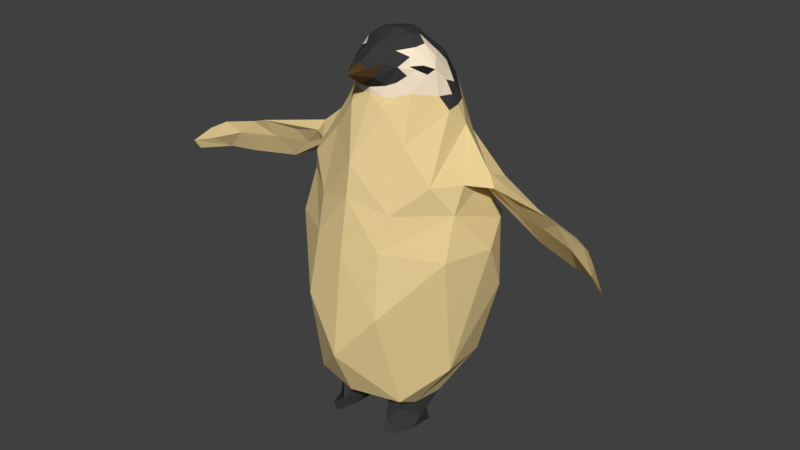 # Source: penguin_baby.blend  (saved by Blender 2.78.0; exported with 4.5.12 LTS)
import bpy
from mathutils import Matrix  # noqa: F401  (used for matrix-valued properties, if any)

bpy.ops.wm.read_factory_settings(use_empty=True)
scene = bpy.context.scene
scene.name = 'Scene'

# ---- collections
col_collection_1 = bpy.data.collections.new('Collection 1'); scene.collection.children.link(col_collection_1)
col_collection_5 = bpy.data.collections.new('Collection 5'); scene.collection.children.link(col_collection_5)

# ---- materials (node trees are filled in below, after node groups)
mat_white_dark = bpy.data.materials.new('White_dark')
mat_white_dark.alpha_threshold = 0.0
mat_white_dark.use_transparent_shadow = False
mat_white_dark.diffuse_color = (0.8, 0.6187, 0.297, 1.0)
mat_white_dark.roughness = 0.5
mat_brown_dark = bpy.data.materials.new('Brown_Dark')
mat_brown_dark.alpha_threshold = 0.0
mat_brown_dark.use_transparent_shadow = False
mat_brown_dark.diffuse_color = (0.08714, 0.04777, 0.02074, 1.0)
mat_brown_dark.roughness = 0.5
mat_gray = bpy.data.materials.new('Gray')
mat_gray.alpha_threshold = 0.0
mat_gray.use_transparent_shadow = False
mat_gray.diffuse_color = (0.04445, 0.04445, 0.04445, 1.0)
mat_gray.roughness = 0.5
mat_white_light = bpy.data.materials.new('White_Light')
mat_white_light.alpha_threshold = 0.0
mat_white_light.use_transparent_shadow = False
mat_white_light.diffuse_color = (1.0, 0.843, 0.6359, 1.0)
mat_white_light.roughness = 0.5
mat_black = bpy.data.materials.new('Black')
mat_black.alpha_threshold = 0.0
mat_black.use_transparent_shadow = False
mat_black.diffuse_color = (0.01739, 0.01739, 0.01739, 1.0)
mat_black.roughness = 0.5

# ---- material node trees

# ---- world
world_world = bpy.data.worlds.new('World'); scene.world = world_world
world_world.color = (0.05088, 0.05088, 0.05088)
world_world.use_sun_shadow = False
world_world.sun_shadow_jitter_overblur = 0.0
world_world.cycles.sampling_method = 'MANUAL'

# ---- meshes
me_penguin = bpy.data.meshes.new('Penguin')
me_penguin.from_pydata([(-0.6303, 0.5128, 3.455), (-2.168, 0.3339, 0.1936), (-1.274, 0.585, -5.27), (-1.9, -1.36, 0.5325), (-1.112, -0.2318, 3.323), (-1.366, -0.2368, -5.309), (-2.209, 0.0637, 0.8773), (-1.751, 0.7283, 0.8923), (-0.4922, -1.357, 3.384), (-1.678, -2.331, -0.8171), (-2.666, -0.4644, -0.8137), (-1.31, -1.473, 1.526), (-1.594, -0.7939, 1.962), (-1.019, 0.7584, 1.713), (-2.238, 0.7318, -0.8747), (-0.4906, 0.8219, 2.48), (-0.8813, -1.547, 2.411), (-1.425, -0.3662, 2.373), (-0.6201, -1.658, 2.755), (-1.205, -0.2619, 2.692), (-0.8162, 0.2961, 2.815), (-2.502, -1.12, -2.121), (-2.207, 0.4249, -3.988), (-1.021, 1.294, 0.1683), (-1.296, 1.24, -4.912), (-0.9237, 1.604, -0.6857), (-0.5612, 0.8056, -5.389), (-1.051, 1.862, -2.357), (-0.2705, 0.9386, 3.251), (-0.2432, 1.08, 3.507), (-0.3195, 0.6693, 2.739), (-0.4536, -0.2095, 4.019), (-0.3194, -0.6726, 3.997), (-0.7, -0.03197, 3.799), (-0.4331, 0.3475, 3.758), (-2.406, -1.187, -0.3447), (-0.8997, -0.9074, 3.321), (-0.8362, -0.6957, 3.56), (-2.22, -0.608, 0.7196), (-1.301, -1.007, 2.453), (-1.194, -0.8302, 2.889), (-0.7526, 0.3314, 3.232), (-0.3749, 0.6397, 2.995), (-1.072, -0.8574, 3.086), (-0.5963, -0.4476, -5.449), (-0.2638, -0.02514, -5.475), (-1.339, 0.4873, -5.764), (-0.726, 1.115, -5.804), (-0.7405, -0.2825, -5.624), (-0.3939, -0.1485, -5.641), (-1.31, 0.06661, -6.056), (-0.8241, -0.3301, -5.803), (-0.4442, -0.09067, -5.84), (-1.232, 0.6741, -6.066), (-0.7621, 1.327, -6.074), (-0.5795, 0.1191, -6.111), (-0.5973, 0.5318, 2.754), (-0.9025, 0.8733, -5.31), (-0.4149, 0.7714, 3.534), (-0.5907, 0.5178, 3.082), (-0.9625, 0.7753, -5.53), (-1.061, 1.151, -6.039), (-0.6219, 0.7693, -6.093), (-0.4444, 0.5361, -5.843), (-0.973, -2.242, -2.881), (-2.669, -0.8904, 0.9343), (-2.564, -0.438, 1.11), (-2.749, -0.355, 0.8093), (-3.31, -0.5404, 0.2736), (-3.54, -0.8493, 0.4278), (-3.897, -0.6365, -0.3004), (-4.356, 0.007243, 0.7774), (-3.492, -0.3227, 0.6434), (-4.192, -0.2383, 0.2953), (-5.154, 0.1388, 0.2583), (-5.009, -0.3079, 0.3203), (-5.004, -0.21, -0.3274), (-4.712, 0.03605, 0.6636), (-5.445, -0.05724, 0.2665), (-5.523, 0.2828, 0.5179), (-5.893, 0.4733, 0.01113), (-5.646, 0.0496, -0.2888), (-5.922, 0.4982, 0.2987), (-6.315, 0.7835, -0.07041), (-6.279, 0.6162, -0.3362), (-1.281, -0.6451, 2.655), (-1.412, -0.7009, 2.412), (-0.9897, -1.226, 2.831), (-0.8782, 0.1483, 3.344), (-0.9483, 0.002854, 3.434), (-1.044, -0.02998, 3.227), (-0.7098, 0.1766, 3.625), (-1.087, -0.0875, 3.076), (-0.9308, -0.06118, 3.5), (-0.7439, 0.2649, 3.431), (-0.9572, -0.4266, 3.554), (-0.5401, -0.3694, 3.998), (-0.7494, -0.2891, 3.833), (-1.193, -0.5226, 3.023), (-2.053, -0.9056, -4.053), (0.0, 1.616, 0.483), (0.0, -0.2149, 4.099), (0.6303, 0.5128, 3.455), (2.168, 0.3339, 0.1936), (1.274, 0.585, -5.27), (0.0, -2.059, 0.8405), (1.9, -1.36, 0.5325), (1.112, -0.2318, 3.323), (1.366, -0.2368, -5.309), (2.209, 0.0637, 0.8773), (1.751, 0.7283, 0.8923), (0.0, -1.087, 3.792), (0.4922, -1.357, 3.384), (0.0, 1.87, -0.9873), (0.0, -2.827, -0.8049), (0.0, -1.638, 3.313), (0.0, -2.535, 0.03245), (0.0, -1.948, -5.162), (1.678, -2.331, -0.8171), (2.666, -0.4644, -0.8137), (0.0, 1.488, 1.261), (0.0, -1.939, 1.518), (1.31, -1.473, 1.526), (1.594, -0.7939, 1.962), (1.019, 0.7584, 1.713), (2.238, 0.7318, -0.8747), (0.0, 1.605, -4.893), (0.4906, 0.8219, 2.48), (0.0, -1.923, 2.496), (0.8813, -1.547, 2.411), (1.425, -0.3662, 2.373), (0.0, -2.102, -4.277), (0.0, 0.7332, 2.753), (0.0, -1.83, 2.86), (0.6201, -1.658, 2.755), (1.205, -0.2619, 2.692), (0.8162, 0.2961, 2.815), (2.502, -1.12, -2.121), (2.207, 0.4249, -3.988), (0.0, 1.387, 3.503), (0.0, 1.482, 3.389), (0.0, 2.188, -3.606), (0.0, 0.8651, -5.282), (0.0, -0.4898, -5.471), (1.021, 1.294, 0.1683), (1.296, 1.24, -4.912), (0.9237, 1.604, -0.6857), (0.5612, 0.8056, -5.389), (1.051, 1.862, -2.357), (0.2705, 0.9386, 3.251), (0.2432, 1.08, 3.507), (0.3195, 0.6693, 2.739), (0.0, 1.052, 3.581), (0.0, 1.073, 3.08), (0.4536, -0.2095, 4.019), (0.3194, -0.6726, 3.997), (0.0, 0.5312, 3.845), (0.0, -0.7934, 4.016), (0.7, -0.03197, 3.799), (0.4331, 0.3475, 3.758), (0.0, -1.911, 2.065), (2.406, -1.187, -0.3447), (0.8997, -0.9074, 3.321), (0.8362, -0.6957, 3.56), (2.22, -0.608, 0.7196), (1.301, -1.007, 2.453), (1.194, -0.8302, 2.889), (0.0, 1.33, 3.328), (0.0, 0.7579, 2.919), (0.7526, 0.3314, 3.232), (0.3749, 0.6397, 2.995), (1.072, -0.8574, 3.086), (0.5963, -0.4476, -5.449), (0.2638, -0.02514, -5.475), (1.339, 0.4873, -5.764), (0.726, 1.115, -5.804), (0.7405, -0.2825, -5.624), (0.3939, -0.1485, -5.641), (1.31, 0.06661, -6.056), (0.8241, -0.3301, -5.803), (0.4442, -0.09067, -5.84), (1.232, 0.6741, -6.066), (0.7621, 1.327, -6.074), (0.5795, 0.1191, -6.111), (0.5973, 0.5318, 2.754), (0.9025, 0.8733, -5.31), (0.4149, 0.7714, 3.534), (0.5907, 0.5178, 3.082), (0.9625, 0.7753, -5.53), (1.061, 1.151, -6.039), (0.6219, 0.7693, -6.093), (0.4444, 0.5361, -5.843), (0.0, -2.461, -2.569), (0.973, -2.242, -2.881), (2.669, -0.8904, 0.9343), (2.564, -0.438, 1.11), (2.749, -0.355, 0.8093), (3.31, -0.5404, 0.2736), (3.54, -0.8493, 0.4278), (3.897, -0.6365, -0.3004), (4.356, 0.007243, 0.7774), (3.492, -0.3227, 0.6434), (4.192, -0.2383, 0.2953), (5.154, 0.1388, 0.2583), (5.009, -0.3079, 0.3203), (5.004, -0.21, -0.3274), (4.712, 0.03605, 0.6636), (5.445, -0.05724, 0.2665), (5.523, 0.2828, 0.5179), (5.893, 0.4733, 0.01113), (5.646, 0.0496, -0.2888), (5.922, 0.4982, 0.2987), (6.315, 0.7835, -0.07041), (6.279, 0.6162, -0.3362), (1.281, -0.6451, 2.655), (1.412, -0.7009, 2.412), (0.9897, -1.226, 2.831), (0.8782, 0.1483, 3.344), (0.9483, 0.002854, 3.434), (1.044, -0.02998, 3.227), (0.7098, 0.1766, 3.625), (1.087, -0.0875, 3.076), (0.944, -0.2439, 3.527), (0.7439, 0.2649, 3.431), (0.5401, -0.3694, 3.998), (0.7494, -0.2891, 3.833), (1.193, -0.5226, 3.023), (2.053, -0.9056, -4.053)], [], [(45, 142, 143), (41, 88, 0), (143, 44, 45), (89, 91, 94), (1, 38, 6), (9, 35, 64), (20, 41, 59), (8, 36, 43), (35, 3, 38), (1, 6, 7), (16, 39, 11), (105, 11, 3), (13, 19, 20), (80, 81, 83), (31, 156, 33), (15, 30, 132), (13, 15, 120), (140, 29, 139), (25, 100, 113), (168, 28, 153), (24, 141, 126), (140, 153, 28), (32, 31, 96), (33, 156, 34), (78, 81, 76), (88, 89, 94), (21, 35, 10), (2, 24, 57), (142, 24, 126), (74, 79, 77), (17, 85, 19), (38, 67, 6), (12, 86, 17), (93, 97, 33), (40, 87, 43), (10, 35, 1), (131, 64, 21), (30, 168, 132), (133, 8, 18), (87, 8, 43), (92, 90, 20), (20, 59, 56), (5, 48, 44), (44, 49, 45), (48, 52, 49), (63, 47, 26), (47, 53, 46), (55, 63, 52), (52, 63, 49), (47, 46, 60), (37, 43, 36), (50, 52, 51), (47, 57, 26), (76, 70, 69), (57, 24, 26), (141, 27, 113), (84, 81, 82), (42, 0, 28), (99, 22, 2), (71, 65, 66), (62, 47, 63), (64, 131, 192), (6, 66, 12), (192, 114, 64), (66, 11, 12), (67, 71, 66), (11, 65, 3), (114, 9, 64), (70, 68, 38), (46, 51, 48), (28, 29, 140), (37, 97, 95), (56, 42, 30), (79, 75, 77), (36, 111, 37), (80, 82, 79), (56, 15, 13), (73, 77, 71), (91, 33, 34), (111, 32, 37), (2, 46, 5), (82, 83, 84), (82, 78, 79), (10, 14, 22), (84, 83, 81), (39, 85, 86), (4, 93, 89), (92, 4, 90), (40, 85, 39), (19, 92, 20), (88, 94, 0), (20, 90, 41), (0, 58, 28), (139, 29, 152), (45, 26, 142), (41, 90, 88), (65, 70, 3), (19, 4, 92), (9, 114, 116), (8, 115, 111), (101, 31, 32), (105, 9, 116), (38, 68, 67), (105, 121, 11), (13, 17, 19), (16, 18, 87), (128, 16, 160), (128, 133, 18), (7, 12, 17), (25, 23, 100), (168, 42, 28), (24, 27, 141), (152, 29, 58), (157, 101, 32), (157, 32, 111), (64, 35, 21), (4, 19, 98), (142, 26, 24), (17, 86, 85), (35, 9, 105), (12, 39, 86), (98, 43, 4), (19, 85, 98), (30, 42, 168), (133, 115, 8), (87, 18, 8), (60, 2, 57), (5, 46, 48), (44, 48, 49), (48, 51, 52), (26, 45, 63), (49, 63, 45), (47, 61, 53), (55, 62, 63), (55, 53, 62), (50, 55, 52), (46, 53, 50), (47, 54, 61), (47, 60, 57), (4, 89, 90), (120, 23, 13), (42, 59, 0), (62, 54, 47), (6, 67, 66), (3, 35, 105), (66, 65, 11), (73, 71, 72), (67, 72, 71), (69, 70, 65), (68, 72, 67), (77, 75, 69), (95, 97, 4), (34, 156, 58), (94, 91, 0), (40, 43, 98), (14, 1, 25), (80, 74, 81), (76, 81, 74), (1, 35, 38), (12, 11, 39), (16, 87, 39), (25, 1, 23), (7, 13, 23), (23, 1, 7), (74, 73, 76), (22, 21, 10), (33, 97, 31), (96, 31, 97), (44, 117, 99), (76, 75, 78), (88, 90, 89), (59, 41, 0), (74, 80, 79), (93, 4, 97), (40, 39, 87), (72, 68, 73), (70, 76, 73), (73, 68, 70), (37, 95, 43), (76, 69, 75), (15, 56, 30), (27, 24, 22), (143, 117, 44), (34, 58, 0), (0, 91, 34), (93, 91, 89), (46, 50, 51), (28, 58, 29), (44, 99, 5), (2, 5, 99), (37, 96, 97), (69, 65, 71), (56, 59, 42), (36, 8, 111), (20, 56, 13), (83, 82, 80), (73, 74, 77), (91, 93, 33), (96, 37, 32), (40, 98, 85), (24, 2, 22), (27, 22, 14), (10, 1, 14), (3, 70, 38), (78, 82, 81), (101, 156, 31), (7, 17, 13), (121, 160, 16), (128, 18, 16), (16, 11, 121), (7, 6, 12), (78, 75, 79), (60, 46, 2), (54, 62, 61), (55, 50, 53), (53, 61, 62), (120, 100, 23), (43, 95, 4), (71, 77, 69), (152, 58, 156), (15, 132, 120), (14, 25, 27), (113, 27, 25), (131, 21, 99), (117, 131, 99), (21, 22, 99), (173, 143, 142), (169, 102, 217), (143, 173, 172), (218, 223, 220), (103, 109, 164), (118, 193, 161), (136, 187, 169), (112, 171, 162), (161, 164, 106), (103, 110, 109), (129, 122, 165), (105, 106, 122), (124, 136, 135), (209, 212, 210), (154, 158, 156), (127, 132, 151), (124, 120, 127), (140, 139, 150), (146, 113, 100), (168, 153, 149), (145, 126, 141), (140, 149, 153), (155, 224, 154), (158, 159, 156), (207, 205, 210), (217, 223, 218), (137, 119, 161), (104, 185, 145), (142, 126, 145), (203, 206, 208), (130, 135, 214), (164, 109, 196), (123, 130, 215), (222, 158, 225), (166, 171, 216), (119, 103, 161), (131, 137, 193), (151, 132, 168), (133, 134, 112), (216, 171, 112), (221, 136, 219), (136, 184, 187), (108, 172, 176), (172, 173, 177), (176, 177, 180), (191, 147, 175), (175, 174, 181), (183, 180, 191), (180, 177, 191), (175, 188, 174), (163, 162, 171), (178, 179, 180), (175, 147, 185), (205, 198, 199), (185, 147, 145), (141, 113, 148), (213, 211, 210), (170, 149, 102), (227, 145, 138), (200, 195, 194), (190, 191, 175), (193, 192, 131), (109, 123, 195), (192, 193, 114), (195, 123, 122), (196, 195, 200), (122, 106, 194), (114, 193, 118), (199, 164, 197), (174, 176, 179), (149, 140, 150), (163, 222, 225), (184, 151, 170), (208, 206, 204), (162, 163, 111), (209, 208, 211), (184, 124, 127), (202, 200, 206), (220, 159, 158), (111, 163, 155), (104, 108, 174), (211, 213, 212), (211, 208, 207), (119, 138, 125), (213, 210, 212), (165, 215, 214), (107, 218, 222), (221, 219, 107), (166, 165, 214), (135, 136, 221), (217, 102, 223), (136, 169, 219), (102, 149, 186), (139, 152, 150), (173, 142, 147), (169, 217, 219), (194, 106, 199), (135, 221, 107), (118, 116, 114), (112, 111, 115), (101, 155, 154), (105, 116, 118), (164, 196, 197), (105, 122, 121), (124, 135, 130), (129, 216, 134), (128, 160, 129), (128, 134, 133), (110, 130, 123), (146, 100, 144), (168, 149, 170), (145, 141, 148), (152, 186, 150), (140, 153, 167), (157, 155, 101), (157, 111, 155), (193, 137, 161), (107, 226, 135), (142, 145, 147), (130, 214, 215), (161, 105, 118), (123, 215, 165), (226, 107, 171), (135, 226, 214), (151, 168, 170), (133, 112, 115), (216, 112, 134), (188, 185, 104), (108, 176, 174), (172, 177, 176), (176, 180, 179), (147, 191, 173), (177, 173, 191), (175, 181, 189), (183, 191, 190), (183, 190, 181), (178, 180, 183), (174, 178, 181), (175, 189, 182), (175, 185, 188), (107, 219, 218), (120, 124, 144), (170, 102, 187), (190, 175, 182), (109, 195, 196), (106, 105, 161), (195, 122, 194), (202, 201, 200), (196, 200, 201), (198, 194, 199), (197, 196, 201), (206, 198, 204), (159, 186, 156), (223, 102, 220), (166, 226, 171), (125, 146, 103), (209, 210, 203), (205, 203, 210), (103, 164, 161), (123, 165, 122), (129, 165, 216), (146, 144, 103), (110, 144, 124), (144, 110, 103), (203, 205, 202), (138, 119, 137), (158, 154, 225), (224, 225, 154), (172, 227, 117), (205, 207, 204), (217, 218, 219), (187, 102, 169), (203, 208, 209), (166, 216, 165), (201, 202, 197), (199, 202, 205), (202, 199, 197), (163, 171, 222), (205, 204, 198), (127, 151, 184), (148, 138, 145), (143, 172, 117), (159, 102, 186), (102, 159, 220), (222, 218, 220), (174, 179, 178), (149, 150, 186), (172, 108, 227), (104, 227, 108), (163, 225, 224), (198, 200, 194), (184, 170, 187), (162, 111, 112), (136, 124, 184), (212, 209, 211), (202, 206, 203), (220, 158, 222), (224, 155, 163), (166, 214, 226), (104, 145, 227), (148, 125, 138), (119, 125, 103), (106, 164, 199), (207, 210, 211), (101, 154, 156), (110, 124, 130), (121, 129, 160), (128, 129, 134), (129, 121, 122), (110, 123, 109), (207, 208, 204), (188, 104, 174), (182, 189, 190), (183, 181, 178), (181, 190, 189), (120, 144, 100), (171, 107, 222), (200, 198, 206), (152, 156, 186), (127, 120, 132), (125, 148, 146), (113, 146, 148), (131, 227, 137), (117, 227, 131), (137, 227, 138)])
me_penguin.polygons.foreach_set('material_index', [0, 3, 0, 3, 0, 0, 3, 2, 0, 0, 0, 0, 0, 0, 2, 0, 0, 1, 0, 2, 0, 1, 2, 2, 0, 4, 0, 0, 0, 0, 2, 0, 0, 3, 2, 0, 0, 3, 2, 2, 3, 3, 2, 2, 2, 2, 2, 2, 2, 2, 3, 2, 2, 0, 0, 0, 0, 2, 0, 0, 2, 0, 0, 0, 0, 0, 0, 0, 0, 2, 1, 3, 3, 0, 2, 0, 0, 0, 3, 2, 2, 0, 0, 0, 0, 2, 3, 3, 2, 3, 3, 3, 2, 1, 0, 3, 0, 3, 0, 2, 2, 0, 0, 0, 0, 0, 0, 0, 0, 0, 2, 0, 2, 2, 2, 0, 3, 0, 2, 0, 0, 3, 3, 3, 2, 2, 2, 2, 2, 2, 2, 2, 2, 2, 2, 2, 2, 2, 2, 4, 0, 2, 2, 0, 0, 0, 0, 0, 0, 0, 0, 3, 2, 3, 3, 0, 0, 0, 0, 0, 0, 0, 0, 0, 0, 0, 2, 2, 0, 0, 4, 2, 0, 3, 2, 0, 0, 0, 3, 0, 0, 0, 0, 2, 2, 3, 2, 1, 0, 0, 3, 0, 3, 2, 0, 0, 0, 3, 2, 2, 0, 0, 0, 0, 0, 2, 0, 0, 0, 0, 0, 0, 2, 2, 2, 2, 0, 3, 0, 2, 0, 0, 0, 0, 0, 0, 0, 3, 0, 3, 0, 0, 3, 2, 0, 0, 0, 0, 0, 0, 2, 0, 0, 1, 0, 2, 0, 1, 2, 2, 0, 4, 0, 0, 0, 0, 2, 0, 0, 3, 2, 0, 0, 3, 2, 2, 3, 3, 2, 2, 2, 2, 2, 2, 2, 2, 3, 2, 2, 0, 0, 0, 0, 2, 0, 0, 2, 0, 0, 0, 0, 0, 0, 0, 0, 2, 1, 3, 3, 0, 2, 0, 0, 0, 3, 2, 2, 0, 0, 0, 0, 2, 3, 3, 2, 3, 3, 3, 2, 1, 0, 3, 0, 3, 0, 2, 2, 0, 0, 0, 0, 0, 0, 0, 0, 0, 2, 0, 2, 1, 2, 2, 0, 3, 0, 2, 0, 0, 3, 3, 3, 2, 2, 2, 2, 2, 2, 2, 2, 2, 2, 2, 2, 2, 2, 2, 4, 0, 2, 2, 0, 0, 0, 0, 0, 0, 0, 0, 2, 3, 3, 0, 0, 0, 0, 0, 0, 0, 0, 0, 0, 0, 2, 2, 0, 0, 4, 2, 0, 2, 0, 0, 0, 3, 0, 0, 0, 0, 2, 2, 3, 2, 1, 0, 0, 3, 0, 3, 2, 0, 0, 0, 3, 2, 2, 0, 0, 0, 0, 0, 2, 0, 0, 0, 0, 0, 0, 2, 2, 2, 2, 0, 3, 0, 2, 0, 0, 0, 0, 0, 0])
_uv = me_penguin.uv_layers.new(name='UVMap')
_uv.uv.foreach_set('vector', [0.801, -0.9029, 1.014, -0.877, 0.8315, -0.8942, 0.6857, 0.8283, 0.6994, 0.853, 0.6714, 0.8705, 0.8315, -0.8942, 0.7911, -0.8924, 0.801, -0.9029, 0.709, 0.8731, 0.6915, 0.9092, 0.6883, 0.8691, 0.715, 0.2171, 0.7406, 0.3361, 0.7215, 0.3575, 0.7864, 0.05703, 0.7549, 0.1317, 0.8022, -0.354, 0.6913, 0.7454, 0.6857, 0.8283, 0.6702, 0.7962, 0.7958, 0.8849, 0.7635, 0.8643, 0.7574, 0.8161, 0.7549, 0.1317, 0.7636, 0.3111, 0.7406, 0.3361, 0.715, 0.2171, 0.7215, 0.3575, 0.6982, 0.352, 0.7873, 0.6923, 0.7601, 0.6911, 0.7756, 0.5131, 0.8248, 0.3894, 0.7756, 0.5131, 0.7636, 0.3111, 0.6804, 0.5178, 0.7282, 0.7279, 0.6913, 0.7454, 0.7201, 0.1664, 0.7249, 0.1137, 0.7174, 0.144, 0.7139, 0.9946, 0.6299, 0.9502, 0.7047, 0.9472, 0.656, 0.6717, 0.6502, 0.7263, 0.628, 0.7291, 0.6804, 0.5178, 0.656, 0.6717, 0.6258, 0.4199, 0.627, 0.8448, 0.639, 0.8736, 0.6272, 0.869, 0.6589, 0.02652, 0.6253, 0.2627, 0.6244, -0.03468, 0.6281, 0.7618, 0.642, 0.8246, 0.6274, 0.7893, 0.6856, -0.8129, 0.623, -0.5623, 0.6208, -0.8104, 0.627, 0.8448, 0.6274, 0.7893, 0.642, 0.8246, 0.7739, 0.9976, 0.7139, 0.9946, 0.7323, 0.9926, 0.7047, 0.9472, 0.6299, 0.9502, 0.6675, 0.9341, 0.7256, 0.2268, 0.7249, 0.1137, 0.7281, 0.112, 0.6994, 0.853, 0.709, 0.8731, 0.6883, 0.8691, 0.7556, -0.2241, 0.7549, 0.1317, 0.7376, 0.02638, 0.7152, -0.8746, 0.6856, -0.8129, 0.6917, -0.8855, 0.6132, -0.877, 0.6856, -0.8129, 0.6208, -0.8104, 0.7232, 0.2232, 0.7215, 0.2716, 0.724, 0.3071, 0.7333, 0.6652, 0.7458, 0.7262, 0.7282, 0.7279, 0.7406, 0.3361, 0.7319, 0.3485, 0.7215, 0.3575, 0.7492, 0.5889, 0.747, 0.678, 0.7333, 0.6652, 0.7123, 0.8873, 0.7252, 0.9577, 0.7047, 0.9472, 0.7543, 0.7759, 0.7744, 0.7709, 0.7574, 0.8161, 0.7376, 0.02638, 0.7549, 0.1317, 0.715, 0.2171, 0.8271, -0.6317, 0.8022, -0.354, 0.7556, -0.2241, 0.6502, 0.7263, 0.6281, 0.7618, 0.628, 0.7291, 0.8233, 0.7891, 0.7958, 0.8849, 0.7977, 0.7634, 0.7744, 0.7709, 0.7958, 0.8849, 0.7574, 0.8161, 0.7171, 0.8024, 0.713, 0.8317, 0.6913, 0.7454, 0.6913, 0.7454, 0.6702, 0.7962, 0.6707, 0.7304, 0.7545, -0.8702, 0.7778, -0.9303, 0.7911, -0.8924, 0.7911, -0.8924, 0.7943, -0.9347, 0.801, -0.9029, 0.7778, -0.9303, 0.7881, -0.9755, 0.7943, -0.9347, 0.7081, -0.9855, 0.6729, -0.9873, 0.6805, -0.8992, 0.6729, -0.9873, 0.7131, -1.035, 0.7225, -0.972, 0.7645, -1.033, 0.7081, -0.9855, 0.7881, -0.9755, 0.7881, -0.9755, 0.7081, -0.9855, 0.7943, -0.9347, 0.6729, -0.9873, 0.7225, -0.972, 0.7004, -0.9283, 0.7535, 0.9091, 0.7574, 0.8161, 0.7635, 0.8643, 0.745, -1.024, 0.7881, -0.9755, 0.7767, -0.9657, 0.6729, -0.9873, 0.6917, -0.8855, 0.6805, -0.8992, 0.7281, 0.112, 0.7358, 0.1274, 0.7396, 0.2772, 0.6917, -0.8855, 0.6856, -0.8129, 0.6805, -0.8992, 0.623, -0.5623, 0.6596, -0.3114, 0.6244, -0.03468, 0.7192, 0.09363, 0.7249, 0.1137, 0.7196, 0.2233, 0.6541, 0.7777, 0.6714, 0.8705, 0.642, 0.8246, 0.76, -0.6116, 0.7215, -0.6192, 0.7152, -0.8746, 0.7242, 0.3314, 0.744, 0.3818, 0.7338, 0.4104, 0.6911, -1.039, 0.6729, -0.9873, 0.7081, -0.9855, 0.8022, -0.354, 0.8271, -0.6317, 0.8262, -0.2853, 0.7215, 0.3575, 0.7338, 0.4104, 0.7492, 0.5889, 0.8262, -0.2853, 0.8255, 0.07243, 0.8022, -0.354, 0.7338, 0.4104, 0.7756, 0.5131, 0.7492, 0.5889, 0.7319, 0.3485, 0.7242, 0.3314, 0.7338, 0.4104, 0.7756, 0.5131, 0.744, 0.3818, 0.7636, 0.3111, 0.8255, 0.07243, 0.7864, 0.05703, 0.8022, -0.354, 0.7358, 0.1274, 0.7351, 0.2425, 0.7406, 0.3361, 0.7225, -0.972, 0.7767, -0.9657, 0.7778, -0.9303, 0.642, 0.8246, 0.639, 0.8736, 0.627, 0.8448, 0.7535, 0.9091, 0.7252, 0.9577, 0.735, 0.9034, 0.6707, 0.7304, 0.6541, 0.7777, 0.6502, 0.7263, 0.7215, 0.2716, 0.7288, 0.2428, 0.724, 0.3071, 0.7635, 0.8643, 0.8203, 0.9639, 0.7535, 0.9091, 0.7201, 0.1664, 0.7196, 0.2233, 0.7215, 0.2716, 0.6707, 0.7304, 0.656, 0.6717, 0.6804, 0.5178, 0.7284, 0.2394, 0.724, 0.3071, 0.7242, 0.3314, 0.6915, 0.9092, 0.7047, 0.9472, 0.6675, 0.9341, 0.8203, 0.9639, 0.7739, 0.9976, 0.7535, 0.9091, 0.7152, -0.8746, 0.7225, -0.972, 0.7545, -0.8702, 0.7196, 0.2233, 0.7174, 0.144, 0.7192, 0.09363, 0.7196, 0.2233, 0.7256, 0.2268, 0.7215, 0.2716, 0.7376, 0.02638, 0.7067, -0.002386, 0.7215, -0.6192, 0.7192, 0.09363, 0.7174, 0.144, 0.7249, 0.1137, 0.7601, 0.6911, 0.7458, 0.7262, 0.747, 0.678, 0.7241, 0.8538, 0.7123, 0.8873, 0.709, 0.8731, 0.7171, 0.8024, 0.7241, 0.8538, 0.713, 0.8317, 0.7543, 0.7759, 0.7458, 0.7262, 0.7601, 0.6911, 0.7282, 0.7279, 0.7171, 0.8024, 0.6913, 0.7454, 0.6994, 0.853, 0.6883, 0.8691, 0.6714, 0.8705, 0.6913, 0.7454, 0.713, 0.8317, 0.6857, 0.8283, 0.6714, 0.8705, 0.6523, 0.8831, 0.642, 0.8246, 0.6272, 0.869, 0.639, 0.8736, 0.6278, 0.8897, 0.801, -0.9029, 0.6805, -0.8992, 0.6132, -0.877, 0.6857, 0.8283, 0.713, 0.8317, 0.6994, 0.853, 0.744, 0.3818, 0.7358, 0.1274, 0.7636, 0.3111, 0.7282, 0.7279, 0.7241, 0.8538, 0.7171, 0.8024, 0.7864, 0.05703, 0.8255, 0.07243, 0.8252, 0.2352, 0.7958, 0.8849, 0.8227, 0.8767, 0.8203, 0.9639, 0.6646, 1.012, 0.7139, 0.9946, 0.7739, 0.9976, 0.8248, 0.3894, 0.7864, 0.05703, 0.8252, 0.2352, 0.7406, 0.3361, 0.7351, 0.2425, 0.7319, 0.3485, 0.8248, 0.3894, 0.8243, 0.5227, 0.7756, 0.5131, 0.6804, 0.5178, 0.7333, 0.6652, 0.7282, 0.7279, 0.7873, 0.6923, 0.7977, 0.7634, 0.7744, 0.7709, 0.8237, 0.7177, 0.7873, 0.6923, 0.824, 0.6316, 0.8237, 0.7177, 0.8233, 0.7891, 0.7977, 0.7634, 0.6982, 0.352, 0.7492, 0.5889, 0.7333, 0.6652, 0.6589, 0.02652, 0.6674, 0.2013, 0.6253, 0.2627, 0.6281, 0.7618, 0.6541, 0.7777, 0.642, 0.8246, 0.6856, -0.8129, 0.6596, -0.3114, 0.623, -0.5623, 0.6278, 0.8897, 0.639, 0.8736, 0.6523, 0.8831, 0.8167, 1.004, 0.6646, 1.012, 0.7739, 0.9976, 0.8167, 1.004, 0.7739, 0.9976, 0.8203, 0.9639, 0.8022, -0.354, 0.7549, 0.1317, 0.7556, -0.2241, 0.7241, 0.8538, 0.7282, 0.7279, 0.74, 0.7981, 0.6132, -0.877, 0.6805, -0.8992, 0.6856, -0.8129, 0.7333, 0.6652, 0.747, 0.678, 0.7458, 0.7262, 0.7549, 0.1317, 0.7864, 0.05703, 0.8248, 0.3894, 0.7492, 0.5889, 0.7601, 0.6911, 0.747, 0.678, 0.74, 0.7981, 0.7574, 0.8161, 0.7241, 0.8538, 0.7282, 0.7279, 0.7458, 0.7262, 0.74, 0.7981, 0.6502, 0.7263, 0.6541, 0.7777, 0.6281, 0.7618, 0.8233, 0.7891, 0.8227, 0.8767, 0.7958, 0.8849, 0.7744, 0.7709, 0.7977, 0.7634, 0.7958, 0.8849, 0.7004, -0.9283, 0.7152, -0.8746, 0.6917, -0.8855, 0.7545, -0.8702, 0.7225, -0.972, 0.7778, -0.9303, 0.7911, -0.8924, 0.7778, -0.9303, 0.7943, -0.9347, 0.7778, -0.9303, 0.7767, -0.9657, 0.7881, -0.9755, 0.6805, -0.8992, 0.801, -0.9029, 0.7081, -0.9855, 0.7943, -0.9347, 0.7081, -0.9855, 0.801, -0.9029, 0.6729, -0.9873, 0.6853, -1.036, 0.7131, -1.035, 0.7645, -1.033, 0.6911, -1.039, 0.7081, -0.9855, 0.7645, -1.033, 0.7131, -1.035, 0.6911, -1.039, 0.745, -1.024, 0.7645, -1.033, 0.7881, -0.9755, 0.7225, -0.972, 0.7131, -1.035, 0.745, -1.024, 0.6729, -0.9873, 0.6666, -1.044, 0.6853, -1.036, 0.6729, -0.9873, 0.7004, -0.9283, 0.6917, -0.8855, 0.7241, 0.8538, 0.709, 0.8731, 0.713, 0.8317, 0.6258, 0.4199, 0.6674, 0.2013, 0.6804, 0.5178, 0.6541, 0.7777, 0.6702, 0.7962, 0.6714, 0.8705, 0.6911, -1.039, 0.6666, -1.044, 0.6729, -0.9873, 0.7215, 0.3575, 0.7319, 0.3485, 0.7338, 0.4104, 0.7636, 0.3111, 0.7549, 0.1317, 0.8248, 0.3894, 0.7338, 0.4104, 0.744, 0.3818, 0.7756, 0.5131, 0.7284, 0.2394, 0.7242, 0.3314, 0.7301, 0.3125, 0.7319, 0.3485, 0.7301, 0.3125, 0.7242, 0.3314, 0.7396, 0.2772, 0.7358, 0.1274, 0.744, 0.3818, 0.7351, 0.2425, 0.7301, 0.3125, 0.7319, 0.3485, 0.724, 0.3071, 0.7288, 0.2428, 0.7396, 0.2772, 0.735, 0.9034, 0.7252, 0.9577, 0.7241, 0.8538, 0.6675, 0.9341, 0.6299, 0.9502, 0.6523, 0.8831, 0.6883, 0.8691, 0.6915, 0.9092, 0.6714, 0.8705, 0.7543, 0.7759, 0.7574, 0.8161, 0.74, 0.7981, 0.7067, -0.002386, 0.715, 0.2171, 0.6589, 0.02652, 0.7201, 0.1664, 0.7232, 0.2232, 0.7249, 0.1137, 0.7281, 0.112, 0.7249, 0.1137, 0.7232, 0.2232, 0.715, 0.2171, 0.7549, 0.1317, 0.7406, 0.3361, 0.7492, 0.5889, 0.7756, 0.5131, 0.7601, 0.6911, 0.7873, 0.6923, 0.7744, 0.7709, 0.7601, 0.6911, 0.6589, 0.02652, 0.715, 0.2171, 0.6674, 0.2013, 0.6982, 0.352, 0.6804, 0.5178, 0.6674, 0.2013, 0.6674, 0.2013, 0.715, 0.2171, 0.6982, 0.352, 0.7232, 0.2232, 0.7284, 0.2394, 0.7281, 0.112, 0.7215, -0.6192, 0.7556, -0.2241, 0.7376, 0.02638, 0.7047, 0.9472, 0.7252, 0.9577, 0.7139, 0.9946, 0.7323, 0.9926, 0.7139, 0.9946, 0.7252, 0.9577, 0.7911, -0.8924, 0.8275, -0.8106, 0.76, -0.6116, 0.7281, 0.112, 0.7288, 0.2428, 0.7256, 0.2268, 0.6994, 0.853, 0.713, 0.8317, 0.709, 0.8731, 0.6702, 0.7962, 0.6857, 0.8283, 0.6714, 0.8705, 0.7232, 0.2232, 0.7201, 0.1664, 0.7215, 0.2716, 0.7123, 0.8873, 0.7241, 0.8538, 0.7252, 0.9577, 0.7543, 0.7759, 0.7601, 0.6911, 0.7744, 0.7709, 0.7301, 0.3125, 0.7351, 0.2425, 0.7284, 0.2394, 0.7358, 0.1274, 0.7281, 0.112, 0.7284, 0.2394, 0.7284, 0.2394, 0.7351, 0.2425, 0.7358, 0.1274, 0.7535, 0.9091, 0.735, 0.9034, 0.7574, 0.8161, 0.7281, 0.112, 0.7396, 0.2772, 0.7288, 0.2428, 0.656, 0.6717, 0.6707, 0.7304, 0.6502, 0.7263, 0.6596, -0.3114, 0.6856, -0.8129, 0.7215, -0.6192, 0.8315, -0.8942, 0.8275, -0.8106, 0.7911, -0.8924, 0.6675, 0.9341, 0.6523, 0.8831, 0.6714, 0.8705, 0.6714, 0.8705, 0.6915, 0.9092, 0.6675, 0.9341, 0.7123, 0.8873, 0.6915, 0.9092, 0.709, 0.8731, 0.7225, -0.972, 0.745, -1.024, 0.7767, -0.9657, 0.642, 0.8246, 0.6523, 0.8831, 0.639, 0.8736, 0.7911, -0.8924, 0.76, -0.6116, 0.7545, -0.8702, 0.7152, -0.8746, 0.7545, -0.8702, 0.76, -0.6116, 0.7535, 0.9091, 0.7323, 0.9926, 0.7252, 0.9577, 0.7396, 0.2772, 0.744, 0.3818, 0.7242, 0.3314, 0.6707, 0.7304, 0.6702, 0.7962, 0.6541, 0.7777, 0.7635, 0.8643, 0.7958, 0.8849, 0.8203, 0.9639, 0.6913, 0.7454, 0.6707, 0.7304, 0.6804, 0.5178, 0.7174, 0.144, 0.7196, 0.2233, 0.7201, 0.1664, 0.7284, 0.2394, 0.7232, 0.2232, 0.724, 0.3071, 0.6915, 0.9092, 0.7123, 0.8873, 0.7047, 0.9472, 0.7323, 0.9926, 0.7535, 0.9091, 0.7739, 0.9976, 0.7543, 0.7759, 0.74, 0.7981, 0.7458, 0.7262, 0.6856, -0.8129, 0.7152, -0.8746, 0.7215, -0.6192, 0.6596, -0.3114, 0.7215, -0.6192, 0.7067, -0.002386, 0.7376, 0.02638, 0.715, 0.2171, 0.7067, -0.002386, 0.7636, 0.3111, 0.7358, 0.1274, 0.7406, 0.3361, 0.7256, 0.2268, 0.7196, 0.2233, 0.7249, 0.1137, 0.6646, 1.012, 0.6299, 0.9502, 0.7139, 0.9946, 0.6982, 0.352, 0.7333, 0.6652, 0.6804, 0.5178, 0.8243, 0.5227, 0.824, 0.6316, 0.7873, 0.6923, 0.8237, 0.7177, 0.7977, 0.7634, 0.7873, 0.6923, 0.7873, 0.6923, 0.7756, 0.5131, 0.8243, 0.5227, 0.6982, 0.352, 0.7215, 0.3575, 0.7492, 0.5889, 0.7256, 0.2268, 0.7288, 0.2428, 0.7215, 0.2716, 0.7004, -0.9283, 0.7225, -0.972, 0.7152, -0.8746, 0.6666, -1.044, 0.6911, -1.039, 0.6853, -1.036, 0.7645, -1.033, 0.745, -1.024, 0.7131, -1.035, 0.7131, -1.035, 0.6853, -1.036, 0.6911, -1.039, 0.6258, 0.4199, 0.6253, 0.2627, 0.6674, 0.2013, 0.7574, 0.8161, 0.735, 0.9034, 0.7241, 0.8538, 0.7242, 0.3314, 0.724, 0.3071, 0.7396, 0.2772, 0.6278, 0.8897, 0.6523, 0.8831, 0.6299, 0.9502, 0.656, 0.6717, 0.628, 0.7291, 0.6258, 0.4199, 0.7067, -0.002386, 0.6589, 0.02652, 0.6596, -0.3114, 0.6244, -0.03468, 0.6596, -0.3114, 0.6589, 0.02652, 0.8271, -0.6317, 0.7556, -0.2241, 0.76, -0.6116, 0.8275, -0.8106, 0.8271, -0.6317, 0.76, -0.6116, 0.7556, -0.2241, 0.7215, -0.6192, 0.76, -0.6116, 0.8686, -0.9012, 0.8315, -0.8942, 1.014, -0.877, 0.5687, 0.8332, 0.5842, 0.8746, 0.5537, 0.8588, 0.8315, -0.8942, 0.8686, -0.9012, 0.8683, -0.8885, 0.5431, 0.8793, 0.5663, 0.8739, 0.5634, 0.9138, 0.5351, 0.2313, 0.5287, 0.372, 0.5093, 0.3507, 0.4641, 0.06802, 0.4499, -0.3477, 0.4953, 0.1475, 0.562, 0.7508, 0.5851, 0.8001, 0.5687, 0.8332, 0.4489, 0.8881, 0.49, 0.8232, 0.4829, 0.8702, 0.4953, 0.1475, 0.5093, 0.3507, 0.4861, 0.3236, 0.5351, 0.2313, 0.5522, 0.3635, 0.5287, 0.372, 0.4601, 0.698, 0.4732, 0.5217, 0.4882, 0.6996, 0.8248, 0.3894, 0.8866, 0.3236, 0.8736, 0.5217, 0.5714, 0.5245, 0.562, 0.7508, 0.5217, 0.7358, 0.53, 0.205, 0.5327, 0.1854, 0.5252, 0.1507, 0.54, 0.9976, 0.5491, 0.9518, 0.6299, 0.9502, 0.5982, 0.6749, 0.628, 0.7291, 0.6056, 0.7283, 0.5714, 0.5245, 0.6258, 0.4199, 0.5982, 0.6749, 0.627, 0.8448, 0.6272, 0.869, 0.6162, 0.8752, 0.5904, 0.03257, 0.6244, -0.03468, 0.6253, 0.2627, 0.6281, 0.7618, 0.6274, 0.7893, 0.6134, 0.8263, 0.5607, -0.8044, 0.6208, -0.8104, 0.623, -0.5623, 0.627, 0.8448, 0.6134, 0.8263, 0.6274, 0.7893, 0.4631, 0.9997, 0.5159, 0.9961, 0.54, 0.9976, 0.5491, 0.9518, 0.591, 0.937, 0.6299, 0.9502, 0.5245, 0.2625, 0.522, 0.1448, 0.5252, 0.1507, 0.5537, 0.8588, 0.5663, 0.8739, 0.5431, 0.8793, 0.4952, -0.2077, 0.5126, 0.04384, 0.4953, 0.1475, 0.5336, -0.8663, 0.5533, -0.8796, 0.5607, -0.8044, 0.6132, -0.877, 0.6208, -0.8104, 0.5607, -0.8044, 0.5269, 0.2569, 0.5261, 0.3379, 0.5286, 0.3078, 0.5164, 0.6746, 0.5217, 0.7358, 0.503, 0.7345, 0.5093, 0.3507, 0.5287, 0.372, 0.5181, 0.3665, 0.5, 0.5993, 0.5164, 0.6746, 0.5019, 0.6872, 0.5394, 0.8934, 0.5491, 0.9518, 0.5249, 0.9626, 0.4937, 0.7837, 0.49, 0.8232, 0.4727, 0.7774, 0.5126, 0.04384, 0.5351, 0.2313, 0.4953, 0.1475, 0.8271, -0.6317, 0.8957, -0.2077, 0.8503, -0.3477, 0.6056, 0.7283, 0.628, 0.7291, 0.6281, 0.7618, 0.8233, 0.7891, 0.8493, 0.7675, 0.8493, 0.8881, 0.4727, 0.7774, 0.49, 0.8232, 0.4489, 0.8881, 0.5337, 0.8096, 0.562, 0.7508, 0.5384, 0.8386, 0.562, 0.7508, 0.584, 0.7343, 0.5851, 0.8001, 0.4987, -0.8613, 0.4678, -0.8885, 0.4801, -0.9254, 0.4678, -0.8885, 0.4682, -0.9012, 0.4697, -0.9321, 0.4801, -0.9254, 0.4697, -0.9321, 0.4755, -0.9726, 0.5361, -0.9826, 0.56, -0.8955, 0.5688, -0.9825, 0.5688, -0.9825, 0.5273, -0.9632, 0.5352, -1.027, 0.4953, -1.029, 0.4755, -0.9726, 0.5361, -0.9826, 0.4755, -0.9726, 0.4697, -0.9321, 0.5361, -0.9826, 0.5688, -0.9825, 0.5458, -0.922, 0.5273, -0.9632, 0.493, 0.9146, 0.4829, 0.8702, 0.49, 0.8232, 0.5078, -1.015, 0.4806, -0.9603, 0.4755, -0.9726, 0.5688, -0.9825, 0.56, -0.8955, 0.5533, -0.8796, 0.522, 0.1448, 0.5105, 0.3003, 0.5143, 0.1529, 0.5533, -0.8796, 0.56, -0.8955, 0.5607, -0.8044, 0.623, -0.5623, 0.6244, -0.03468, 0.5883, -0.3046, 0.5309, 0.1347, 0.5305, 0.2621, 0.5252, 0.1507, 0.602, 0.7801, 0.6134, 0.8263, 0.5842, 0.8746, 0.4919, -0.5982, 0.5607, -0.8044, 0.5284, -0.6047, 0.5259, 0.3599, 0.5161, 0.4272, 0.5059, 0.3992, 0.5507, -1.035, 0.5361, -0.9826, 0.5688, -0.9825, 0.8503, -0.3477, 0.8262, -0.2853, 0.8271, -0.6317, 0.5287, 0.372, 0.5, 0.5993, 0.5161, 0.4272, 0.8262, -0.2853, 0.8503, -0.3477, 0.8255, 0.07243, 0.5161, 0.4272, 0.5, 0.5993, 0.4732, 0.5217, 0.5181, 0.3665, 0.5161, 0.4272, 0.5259, 0.3599, 0.4732, 0.5217, 0.4861, 0.3236, 0.5059, 0.3992, 0.8255, 0.07243, 0.8503, -0.3477, 0.8645, 0.06802, 0.5143, 0.1529, 0.5093, 0.3507, 0.515, 0.2642, 0.5273, -0.9632, 0.4801, -0.9254, 0.4806, -0.9603, 0.6134, 0.8263, 0.627, 0.8448, 0.6162, 0.8752, 0.493, 0.9146, 0.5138, 0.9097, 0.5249, 0.9626, 0.584, 0.7343, 0.6056, 0.7283, 0.602, 0.7801, 0.5286, 0.3078, 0.5261, 0.3379, 0.5213, 0.2756, 0.8833, 0.8702, 0.8934, 0.9146, 0.8203, 0.9639, 0.53, 0.205, 0.5286, 0.3078, 0.5305, 0.2621, 0.584, 0.7343, 0.5714, 0.5245, 0.5982, 0.6749, 0.5217, 0.2668, 0.5259, 0.3599, 0.5261, 0.3379, 0.5634, 0.9138, 0.591, 0.937, 0.5491, 0.9518, 0.8203, 0.9639, 0.8934, 0.9146, 0.8635, 0.9997, 0.5336, -0.8663, 0.4987, -0.8613, 0.5273, -0.9632, 0.5305, 0.2621, 0.5309, 0.1347, 0.5327, 0.1854, 0.5305, 0.2621, 0.5286, 0.3078, 0.5245, 0.2625, 0.5126, 0.04384, 0.5284, -0.6047, 0.5432, 0.01227, 0.5309, 0.1347, 0.5252, 0.1507, 0.5327, 0.1854, 0.4882, 0.6996, 0.5019, 0.6872, 0.503, 0.7345, 0.5261, 0.8611, 0.5431, 0.8793, 0.5394, 0.8934, 0.5337, 0.8096, 0.5384, 0.8386, 0.5261, 0.8611, 0.4937, 0.7837, 0.4882, 0.6996, 0.503, 0.7345, 0.5217, 0.7358, 0.562, 0.7508, 0.5337, 0.8096, 0.5537, 0.8588, 0.5842, 0.8746, 0.5663, 0.8739, 0.562, 0.7508, 0.5687, 0.8332, 0.5384, 0.8386, 0.5842, 0.8746, 0.6134, 0.8263, 0.6038, 0.8858, 0.6272, 0.869, 0.6278, 0.8897, 0.6162, 0.8752, 0.4682, -0.9012, 0.6132, -0.877, 0.56, -0.8955, 0.5687, 0.8332, 0.5537, 0.8588, 0.5384, 0.8386, 0.5059, 0.3992, 0.4861, 0.3236, 0.5143, 0.1529, 0.5217, 0.7358, 0.5337, 0.8096, 0.5261, 0.8611, 0.8645, 0.06802, 0.8252, 0.2352, 0.8255, 0.07243, 0.8493, 0.8881, 0.8203, 0.9639, 0.8227, 0.8767, 0.6646, 1.012, 0.8635, 0.9997, 0.54, 0.9976, 0.8248, 0.3894, 0.8252, 0.2352, 0.8645, 0.06802, 0.5093, 0.3507, 0.5181, 0.3665, 0.515, 0.2642, 0.8248, 0.3894, 0.8736, 0.5217, 0.8243, 0.5227, 0.5714, 0.5245, 0.5217, 0.7358, 0.5164, 0.6746, 0.4601, 0.698, 0.4727, 0.7774, 0.4489, 0.7675, 0.8237, 0.7177, 0.824, 0.6316, 0.8605, 0.698, 0.8237, 0.7177, 0.8493, 0.7675, 0.8233, 0.7891, 0.5522, 0.3635, 0.5164, 0.6746, 0.5, 0.5993, 0.5904, 0.03257, 0.6253, 0.2627, 0.5827, 0.208, 0.6281, 0.7618, 0.6134, 0.8263, 0.602, 0.7801, 0.5607, -0.8044, 0.623, -0.5623, 0.5883, -0.3046, 0.6278, 0.8897, 0.6038, 0.8858, 0.6162, 0.8752, 0.627, 0.8448, 0.6274, 0.7893, 0.6272, 0.8349, 0.8167, 1.004, 0.8635, 0.9997, 0.6646, 1.012, 0.8167, 1.004, 0.8203, 0.9639, 0.8635, 0.9997, 0.4499, -0.3477, 0.4952, -0.2077, 0.4953, 0.1475, 0.5261, 0.8611, 0.5089, 0.8059, 0.5217, 0.7358, 0.6132, -0.877, 0.5607, -0.8044, 0.56, -0.8955, 0.5164, 0.6746, 0.503, 0.7345, 0.5019, 0.6872, 0.8958, 0.1475, 0.8248, 0.3894, 0.8645, 0.06802, 0.5, 0.5993, 0.5019, 0.6872, 0.4882, 0.6996, 0.5089, 0.8059, 0.5261, 0.8611, 0.49, 0.8232, 0.5217, 0.7358, 0.5089, 0.8059, 0.503, 0.7345, 0.6056, 0.7283, 0.6281, 0.7618, 0.602, 0.7801, 0.8233, 0.7891, 0.8493, 0.8881, 0.8227, 0.8767, 0.4727, 0.7774, 0.4489, 0.8881, 0.4489, 0.7675, 0.5458, -0.922, 0.5533, -0.8796, 0.5336, -0.8663, 0.4987, -0.8613, 0.4801, -0.9254, 0.5273, -0.9632, 0.4678, -0.8885, 0.4697, -0.9321, 0.4801, -0.9254, 0.4801, -0.9254, 0.4755, -0.9726, 0.4806, -0.9603, 0.56, -0.8955, 0.5361, -0.9826, 0.4682, -0.9012, 0.4697, -0.9321, 0.4682, -0.9012, 0.5361, -0.9826, 0.5688, -0.9825, 0.5352, -1.027, 0.5593, -1.029, 0.4953, -1.029, 0.5361, -0.9826, 0.5507, -1.035, 0.4953, -1.029, 0.5507, -1.035, 0.5352, -1.027, 0.5078, -1.015, 0.4755, -0.9726, 0.4953, -1.029, 0.5273, -0.9632, 0.5078, -1.015, 0.5352, -1.027, 0.5688, -0.9825, 0.5593, -1.029, 0.5751, -1.039, 0.5688, -0.9825, 0.5533, -0.8796, 0.5458, -0.922, 0.5261, 0.8611, 0.5384, 0.8386, 0.5431, 0.8793, 0.6258, 0.4199, 0.5714, 0.5245, 0.5827, 0.208, 0.602, 0.7801, 0.5842, 0.8746, 0.5851, 0.8001, 0.5507, -1.035, 0.5688, -0.9825, 0.5751, -1.039, 0.5287, 0.372, 0.5161, 0.4272, 0.5181, 0.3665, 0.8866, 0.3236, 0.8248, 0.3894, 0.8958, 0.1475, 0.5161, 0.4272, 0.4732, 0.5217, 0.5059, 0.3992, 0.5217, 0.2668, 0.5199, 0.3353, 0.5259, 0.3599, 0.5181, 0.3665, 0.5259, 0.3599, 0.5199, 0.3353, 0.5105, 0.3003, 0.5059, 0.3992, 0.5143, 0.1529, 0.515, 0.2642, 0.5181, 0.3665, 0.5199, 0.3353, 0.5261, 0.3379, 0.5105, 0.3003, 0.5213, 0.2756, 0.591, 0.937, 0.6038, 0.8858, 0.6299, 0.9502, 0.5663, 0.8739, 0.5842, 0.8746, 0.5634, 0.9138, 0.4937, 0.7837, 0.5089, 0.8059, 0.49, 0.8232, 0.5432, 0.01227, 0.5904, 0.03257, 0.5351, 0.2313, 0.53, 0.205, 0.5252, 0.1507, 0.5269, 0.2569, 0.522, 0.1448, 0.5269, 0.2569, 0.5252, 0.1507, 0.5351, 0.2313, 0.5093, 0.3507, 0.4953, 0.1475, 0.5, 0.5993, 0.4882, 0.6996, 0.4732, 0.5217, 0.4601, 0.698, 0.4882, 0.6996, 0.4727, 0.7774, 0.5904, 0.03257, 0.5827, 0.208, 0.5351, 0.2313, 0.5522, 0.3635, 0.5827, 0.208, 0.5714, 0.5245, 0.5827, 0.208, 0.5522, 0.3635, 0.5351, 0.2313, 0.5269, 0.2569, 0.522, 0.1448, 0.5217, 0.2668, 0.5284, -0.6047, 0.5126, 0.04384, 0.4952, -0.2077, 0.5491, 0.9518, 0.54, 0.9976, 0.5249, 0.9626, 0.5159, 0.9961, 0.5249, 0.9626, 0.54, 0.9976, 0.8683, -0.8885, 0.8924, -0.5982, 0.8275, -0.8106, 0.522, 0.1448, 0.5245, 0.2625, 0.5213, 0.2756, 0.5537, 0.8588, 0.5431, 0.8793, 0.5384, 0.8386, 0.5851, 0.8001, 0.5842, 0.8746, 0.5687, 0.8332, 0.5269, 0.2569, 0.5286, 0.3078, 0.53, 0.205, 0.4937, 0.7837, 0.4727, 0.7774, 0.4882, 0.6996, 0.5199, 0.3353, 0.5217, 0.2668, 0.515, 0.2642, 0.5143, 0.1529, 0.5217, 0.2668, 0.522, 0.1448, 0.5217, 0.2668, 0.5143, 0.1529, 0.515, 0.2642, 0.493, 0.9146, 0.49, 0.8232, 0.5138, 0.9097, 0.522, 0.1448, 0.5213, 0.2756, 0.5105, 0.3003, 0.5982, 0.6749, 0.6056, 0.7283, 0.584, 0.7343, 0.5883, -0.3046, 0.5284, -0.6047, 0.5607, -0.8044, 0.8315, -0.8942, 0.8683, -0.8885, 0.8275, -0.8106, 0.591, 0.937, 0.5842, 0.8746, 0.6038, 0.8858, 0.5842, 0.8746, 0.591, 0.937, 0.5634, 0.9138, 0.5394, 0.8934, 0.5431, 0.8793, 0.5634, 0.9138, 0.5273, -0.9632, 0.4806, -0.9603, 0.5078, -1.015, 0.6134, 0.8263, 0.6162, 0.8752, 0.6038, 0.8858, 0.4678, -0.8885, 0.4987, -0.8613, 0.4919, -0.5982, 0.5336, -0.8663, 0.4919, -0.5982, 0.4987, -0.8613, 0.493, 0.9146, 0.5249, 0.9626, 0.5159, 0.9961, 0.5105, 0.3003, 0.5259, 0.3599, 0.5059, 0.3992, 0.584, 0.7343, 0.602, 0.7801, 0.5851, 0.8001, 0.8833, 0.8702, 0.8203, 0.9639, 0.8493, 0.8881, 0.562, 0.7508, 0.5714, 0.5245, 0.584, 0.7343, 0.5327, 0.1854, 0.53, 0.205, 0.5305, 0.2621, 0.5217, 0.2668, 0.5261, 0.3379, 0.5269, 0.2569, 0.5634, 0.9138, 0.5491, 0.9518, 0.5394, 0.8934, 0.5159, 0.9961, 0.4631, 0.9997, 0.493, 0.9146, 0.4937, 0.7837, 0.503, 0.7345, 0.5089, 0.8059, 0.5336, -0.8663, 0.5607, -0.8044, 0.4919, -0.5982, 0.5883, -0.3046, 0.5432, 0.01227, 0.5284, -0.6047, 0.5126, 0.04384, 0.5432, 0.01227, 0.5351, 0.2313, 0.4861, 0.3236, 0.5093, 0.3507, 0.5143, 0.1529, 0.5245, 0.2625, 0.5252, 0.1507, 0.5305, 0.2621, 0.6646, 1.012, 0.54, 0.9976, 0.6299, 0.9502, 0.5522, 0.3635, 0.5714, 0.5245, 0.5164, 0.6746, 0.8243, 0.5227, 0.8605, 0.698, 0.824, 0.6316, 0.8237, 0.7177, 0.8605, 0.698, 0.8493, 0.7675, 0.8605, 0.698, 0.8243, 0.5227, 0.8736, 0.5217, 0.5522, 0.3635, 0.5, 0.5993, 0.5287, 0.372, 0.5245, 0.2625, 0.5286, 0.3078, 0.5213, 0.2756, 0.5458, -0.922, 0.5336, -0.8663, 0.5273, -0.9632, 0.5751, -1.039, 0.5593, -1.029, 0.5507, -1.035, 0.4953, -1.029, 0.5352, -1.027, 0.5078, -1.015, 0.5352, -1.027, 0.5507, -1.035, 0.5593, -1.029, 0.6258, 0.4199, 0.5827, 0.208, 0.6253, 0.2627, 0.49, 0.8232, 0.5261, 0.8611, 0.5138, 0.9097, 0.5259, 0.3599, 0.5105, 0.3003, 0.5261, 0.3379, 0.6278, 0.8897, 0.6299, 0.9502, 0.6038, 0.8858, 0.5982, 0.6749, 0.6258, 0.4199, 0.628, 0.7291, 0.5432, 0.01227, 0.5883, -0.3046, 0.5904, 0.03257, 0.6244, -0.03468, 0.5904, 0.03257, 0.5883, -0.3046, 0.8271, -0.6317, 0.8924, -0.5982, 0.8957, -0.2077, 0.8275, -0.8106, 0.8924, -0.5982, 0.8271, -0.6317, 0.4952, -0.2077, 0.4919, -0.5982, 0.5284, -0.6047])
_ca = me_penguin.color_attributes.new('Col', 'BYTE_COLOR', 'CORNER')
_ca.data.foreach_set('color', [1.0, 1.0, 1.0, 1.0, 1.0, 1.0, 1.0, 1.0, 1.0, 1.0, 1.0, 1.0, 1.0, 1.0, 1.0, 1.0, 1.0, 1.0, 1.0, 1.0, 1.0, 1.0, 1.0, 1.0, 1.0, 1.0, 1.0, 1.0, 1.0, 1.0, 1.0, 1.0, 1.0, 1.0, 1.0, 1.0, 1.0, 1.0, 1.0, 1.0, 1.0, 1.0, 1.0, 1.0, 1.0, 1.0, 1.0, 1.0, 1.0, 1.0, 1.0, 1.0, 1.0, 1.0, 1.0, 1.0, 1.0, 1.0, 1.0, 1.0, 1.0, 1.0, 1.0, 1.0, 1.0, 1.0, 1.0, 1.0, 1.0, 1.0, 1.0, 1.0, 1.0, 1.0, 1.0, 1.0, 1.0, 1.0, 1.0, 1.0, 1.0, 1.0, 1.0, 1.0, 1.0, 1.0, 1.0, 1.0, 1.0, 1.0, 1.0, 1.0, 1.0, 1.0, 1.0, 1.0, 1.0, 1.0, 1.0, 1.0, 1.0, 1.0, 1.0, 1.0, 1.0, 1.0, 1.0, 1.0, 1.0, 1.0, 1.0, 1.0, 1.0, 1.0, 1.0, 1.0, 1.0, 1.0, 1.0, 1.0, 1.0, 1.0, 1.0, 1.0, 1.0, 1.0, 1.0, 1.0, 1.0, 1.0, 1.0, 1.0, 1.0, 1.0, 1.0, 1.0, 1.0, 1.0, 1.0, 1.0, 1.0, 1.0, 1.0, 1.0, 1.0, 1.0, 1.0, 1.0, 1.0, 1.0, 1.0, 1.0, 1.0, 1.0, 1.0, 1.0, 1.0, 1.0, 1.0, 1.0, 1.0, 1.0, 1.0, 1.0, 1.0, 1.0, 1.0, 1.0, 1.0, 1.0, 1.0, 1.0, 1.0, 1.0, 1.0, 1.0, 1.0, 1.0, 1.0, 1.0, 1.0, 1.0, 1.0, 1.0, 1.0, 1.0, 1.0, 1.0, 1.0, 1.0, 1.0, 1.0, 1.0, 1.0, 1.0, 1.0, 1.0, 1.0, 1.0, 1.0, 1.0, 1.0, 1.0, 1.0, 1.0, 1.0, 1.0, 1.0, 1.0, 1.0, 1.0, 1.0, 1.0, 1.0, 1.0, 1.0, 1.0, 1.0, 1.0, 1.0, 1.0, 1.0, 1.0, 1.0, 1.0, 1.0, 1.0, 1.0, 1.0, 1.0, 1.0, 1.0, 1.0, 1.0, 1.0, 1.0, 1.0, 1.0, 1.0, 1.0, 1.0, 1.0, 1.0, 1.0, 1.0, 1.0, 1.0, 1.0, 1.0, 1.0, 1.0, 1.0, 1.0, 1.0, 1.0, 1.0, 1.0, 1.0, 1.0, 1.0, 1.0, 1.0, 1.0, 1.0, 1.0, 1.0, 1.0, 1.0, 1.0, 1.0, 1.0, 1.0, 1.0, 1.0, 1.0, 1.0, 1.0, 1.0, 1.0, 1.0, 1.0, 1.0, 1.0, 1.0, 1.0, 1.0, 1.0, 1.0, 1.0, 1.0, 1.0, 1.0, 1.0, 1.0, 1.0, 1.0, 1.0, 1.0, 1.0, 1.0, 1.0, 1.0, 1.0, 1.0, 1.0, 1.0, 1.0, 1.0, 1.0, 1.0, 1.0, 1.0, 1.0, 1.0, 1.0, 1.0, 1.0, 1.0, 1.0, 1.0, 1.0, 1.0, 1.0, 1.0, 1.0, 1.0, 1.0, 1.0, 1.0, 1.0, 1.0, 1.0, 1.0, 1.0, 1.0, 1.0, 1.0, 1.0, 1.0, 1.0, 1.0, 1.0, 1.0, 1.0, 1.0, 1.0, 1.0, 1.0, 1.0, 1.0, 1.0, 1.0, 1.0, 1.0, 1.0, 1.0, 1.0, 1.0, 1.0, 1.0, 1.0, 1.0, 1.0, 1.0, 1.0, 1.0, 1.0, 1.0, 1.0, 1.0, 1.0, 1.0, 1.0, 1.0, 1.0, 1.0, 1.0, 1.0, 1.0, 1.0, 1.0, 1.0, 1.0, 1.0, 1.0, 1.0, 1.0, 1.0, 1.0, 1.0, 1.0, 1.0, 1.0, 1.0, 1.0, 1.0, 1.0, 1.0, 1.0, 1.0, 1.0, 1.0, 1.0, 1.0, 1.0, 1.0, 1.0, 1.0, 1.0, 1.0, 1.0, 1.0, 1.0, 1.0, 1.0, 1.0, 1.0, 1.0, 1.0, 1.0, 1.0, 1.0, 1.0, 1.0, 1.0, 1.0, 1.0, 1.0, 1.0, 1.0, 1.0, 1.0, 1.0, 1.0, 1.0, 1.0, 1.0, 1.0, 1.0, 1.0, 1.0, 1.0, 1.0, 1.0, 1.0, 1.0, 1.0, 1.0, 1.0, 1.0, 1.0, 1.0, 1.0, 1.0, 1.0, 1.0, 1.0, 1.0, 1.0, 1.0, 1.0, 1.0, 1.0, 1.0, 1.0, 1.0, 1.0, 1.0, 1.0, 1.0, 1.0, 1.0, 1.0, 1.0, 1.0, 1.0, 1.0, 1.0, 1.0, 1.0, 1.0, 1.0, 1.0, 1.0, 1.0, 1.0, 1.0, 1.0, 1.0, 1.0, 1.0, 1.0, 1.0, 1.0, 1.0, 1.0, 1.0, 1.0, 1.0, 1.0, 1.0, 1.0, 1.0, 1.0, 1.0, 1.0, 1.0, 1.0, 1.0, 1.0, 1.0, 1.0, 1.0, 1.0, 1.0, 1.0, 1.0, 1.0, 1.0, 1.0, 1.0, 1.0, 1.0, 1.0, 1.0, 1.0, 1.0, 1.0, 1.0, 1.0, 1.0, 1.0, 1.0, 1.0, 1.0, 1.0, 1.0, 1.0, 1.0, 1.0, 1.0, 1.0, 1.0, 1.0, 1.0, 1.0, 1.0, 1.0, 1.0, 1.0, 1.0, 1.0, 1.0, 1.0, 1.0, 1.0, 1.0, 1.0, 1.0, 1.0, 1.0, 1.0, 1.0, 1.0, 1.0, 1.0, 1.0, 1.0, 1.0, 1.0, 1.0, 1.0, 1.0, 1.0, 1.0, 1.0, 1.0, 1.0, 1.0, 1.0, 1.0, 1.0, 1.0, 1.0, 1.0, 1.0, 1.0, 1.0, 1.0, 1.0, 1.0, 1.0, 1.0, 1.0, 1.0, 1.0, 1.0, 1.0, 1.0, 1.0, 1.0, 1.0, 1.0, 1.0, 1.0, 1.0, 1.0, 1.0, 1.0, 1.0, 1.0, 1.0, 1.0, 1.0, 1.0, 1.0, 1.0, 1.0, 1.0, 1.0, 1.0, 1.0, 1.0, 1.0, 1.0, 1.0, 1.0, 1.0, 1.0, 1.0, 1.0, 1.0, 1.0, 1.0, 1.0, 1.0, 1.0, 1.0, 1.0, 1.0, 1.0, 1.0, 1.0, 1.0, 1.0, 1.0, 1.0, 1.0, 1.0, 1.0, 1.0, 1.0, 1.0, 1.0, 1.0, 1.0, 1.0, 1.0, 1.0, 1.0, 1.0, 1.0, 1.0, 1.0, 1.0, 1.0, 1.0, 1.0, 1.0, 1.0, 1.0, 1.0, 1.0, 1.0, 1.0, 1.0, 1.0, 1.0, 1.0, 1.0, 1.0, 1.0, 1.0, 1.0, 1.0, 1.0, 1.0, 1.0, 1.0, 1.0, 1.0, 1.0, 1.0, 1.0, 1.0, 1.0, 1.0, 1.0, 1.0, 1.0, 1.0, 1.0, 1.0, 1.0, 1.0, 1.0, 1.0, 1.0, 1.0, 1.0, 1.0, 1.0, 1.0, 1.0, 1.0, 1.0, 1.0, 1.0, 1.0, 1.0, 1.0, 1.0, 1.0, 1.0, 1.0, 1.0, 1.0, 1.0, 1.0, 1.0, 1.0, 1.0, 1.0, 1.0, 1.0, 1.0, 1.0, 1.0, 1.0, 1.0, 1.0, 1.0, 1.0, 1.0, 1.0, 1.0, 1.0, 1.0, 1.0, 1.0, 1.0, 1.0, 1.0, 1.0, 1.0, 1.0, 1.0, 1.0, 1.0, 1.0, 1.0, 1.0, 1.0, 1.0, 1.0, 1.0, 1.0, 1.0, 1.0, 1.0, 1.0, 1.0, 1.0, 1.0, 1.0, 1.0, 1.0, 1.0, 1.0, 1.0, 1.0, 1.0, 1.0, 1.0, 1.0, 1.0, 1.0, 1.0, 1.0, 1.0, 1.0, 1.0, 1.0, 1.0, 1.0, 1.0, 1.0, 1.0, 1.0, 1.0, 1.0, 1.0, 1.0, 1.0, 1.0, 1.0, 1.0, 1.0, 1.0, 1.0, 1.0, 1.0, 1.0, 1.0, 1.0, 1.0, 1.0, 1.0, 1.0, 1.0, 1.0, 1.0, 1.0, 1.0, 1.0, 1.0, 1.0, 1.0, 1.0, 1.0, 1.0, 1.0, 1.0, 1.0, 1.0, 1.0, 1.0, 1.0, 1.0, 1.0, 1.0, 1.0, 1.0, 1.0, 1.0, 1.0, 1.0, 1.0, 1.0, 1.0, 1.0, 1.0, 1.0, 1.0, 1.0, 1.0, 1.0, 1.0, 1.0, 1.0, 1.0, 1.0, 1.0, 1.0, 1.0, 1.0, 1.0, 1.0, 1.0, 1.0, 1.0, 1.0, 1.0, 1.0, 1.0, 1.0, 1.0, 1.0, 1.0, 1.0, 1.0, 1.0, 1.0, 1.0, 1.0, 1.0, 1.0, 1.0, 1.0, 1.0, 1.0, 1.0, 1.0, 1.0, 1.0, 1.0, 1.0, 1.0, 1.0, 1.0, 1.0, 1.0, 1.0, 1.0, 1.0, 1.0, 1.0, 1.0, 1.0, 1.0, 1.0, 1.0, 1.0, 1.0, 1.0, 1.0, 1.0, 1.0, 1.0, 1.0, 1.0, 1.0, 1.0, 1.0, 1.0, 1.0, 1.0, 1.0, 1.0, 1.0, 1.0, 1.0, 1.0, 1.0, 1.0, 1.0, 1.0, 1.0, 1.0, 1.0, 1.0, 1.0, 1.0, 1.0, 1.0, 1.0, 1.0, 1.0, 1.0, 1.0, 1.0, 1.0, 1.0, 1.0, 1.0, 1.0, 1.0, 1.0, 1.0, 1.0, 1.0, 1.0, 1.0, 1.0, 1.0, 1.0, 1.0, 1.0, 1.0, 1.0, 1.0, 1.0, 1.0, 1.0, 1.0, 1.0, 1.0, 1.0, 1.0, 1.0, 1.0, 1.0, 1.0, 1.0, 1.0, 1.0, 1.0, 1.0, 1.0, 1.0, 1.0, 1.0, 1.0, 1.0, 1.0, 1.0, 1.0, 1.0, 1.0, 1.0, 1.0, 1.0, 1.0, 1.0, 1.0, 1.0, 1.0, 1.0, 1.0, 1.0, 1.0, 1.0, 1.0, 1.0, 1.0, 1.0, 1.0, 1.0, 1.0, 1.0, 1.0, 1.0, 1.0, 1.0, 1.0, 1.0, 1.0, 1.0, 1.0, 1.0, 1.0, 1.0, 1.0, 1.0, 1.0, 1.0, 1.0, 1.0, 1.0, 1.0, 1.0, 1.0, 1.0, 1.0, 1.0, 1.0, 1.0, 1.0, 1.0, 1.0, 1.0, 1.0, 1.0, 1.0, 1.0, 1.0, 1.0, 1.0, 1.0, 1.0, 1.0, 1.0, 1.0, 1.0, 1.0, 1.0, 1.0, 1.0, 1.0, 1.0, 1.0, 1.0, 1.0, 1.0, 1.0, 1.0, 1.0, 1.0, 1.0, 1.0, 1.0, 1.0, 1.0, 1.0, 1.0, 1.0, 1.0, 1.0, 1.0, 1.0, 1.0, 1.0, 1.0, 1.0, 1.0, 1.0, 1.0, 1.0, 1.0, 1.0, 1.0, 1.0, 1.0, 1.0, 1.0, 1.0, 1.0, 1.0, 1.0, 1.0, 1.0, 1.0, 1.0, 1.0, 1.0, 1.0, 1.0, 1.0, 1.0, 1.0, 1.0, 1.0, 1.0, 1.0, 1.0, 1.0, 1.0, 1.0, 1.0, 1.0, 1.0, 1.0, 1.0, 1.0, 1.0, 1.0, 1.0, 1.0, 1.0, 1.0, 1.0, 1.0, 1.0, 1.0, 1.0, 1.0, 1.0, 1.0, 1.0, 1.0, 1.0, 1.0, 1.0, 1.0, 1.0, 1.0, 1.0, 1.0, 1.0, 1.0, 1.0, 1.0, 1.0, 1.0, 1.0, 1.0, 1.0, 1.0, 1.0, 1.0, 1.0, 1.0, 1.0, 1.0, 1.0, 1.0, 1.0, 1.0, 1.0, 1.0, 1.0, 1.0, 1.0, 1.0, 1.0, 1.0, 1.0, 1.0, 1.0, 1.0, 1.0, 1.0, 1.0, 1.0, 1.0, 1.0, 1.0, 1.0, 1.0, 1.0, 1.0, 1.0, 1.0, 1.0, 1.0, 1.0, 1.0, 1.0, 1.0, 1.0, 1.0, 1.0, 1.0, 1.0, 1.0, 1.0, 1.0, 1.0, 1.0, 1.0, 1.0, 1.0, 1.0, 1.0, 1.0, 1.0, 1.0, 1.0, 1.0, 1.0, 1.0, 1.0, 1.0, 1.0, 1.0, 1.0, 1.0, 1.0, 1.0, 1.0, 1.0, 1.0, 1.0, 1.0, 1.0, 1.0, 1.0, 1.0, 1.0, 1.0, 1.0, 1.0, 1.0, 1.0, 1.0, 1.0, 1.0, 1.0, 1.0, 1.0, 1.0, 1.0, 1.0, 1.0, 1.0, 1.0, 1.0, 1.0, 1.0, 1.0, 1.0, 1.0, 1.0, 1.0, 1.0, 1.0, 1.0, 1.0, 1.0, 1.0, 1.0, 1.0, 1.0, 1.0, 1.0, 1.0, 1.0, 1.0, 1.0, 1.0, 1.0, 1.0, 1.0, 1.0, 1.0, 1.0, 1.0, 1.0, 1.0, 1.0, 1.0, 1.0, 1.0, 1.0, 1.0, 1.0, 1.0, 1.0, 1.0, 1.0, 1.0, 1.0, 1.0, 1.0, 1.0, 1.0, 1.0, 1.0, 1.0, 1.0, 1.0, 1.0, 1.0, 1.0, 1.0, 1.0, 1.0, 1.0, 1.0, 1.0, 1.0, 1.0, 1.0, 1.0, 1.0, 1.0, 1.0, 1.0, 1.0, 1.0, 1.0, 1.0, 1.0, 1.0, 1.0, 1.0, 1.0, 1.0, 1.0, 1.0, 1.0, 1.0, 1.0, 1.0, 1.0, 1.0, 1.0, 1.0, 1.0, 1.0, 1.0, 1.0, 1.0, 1.0, 1.0, 1.0, 1.0, 1.0, 1.0, 1.0, 1.0, 1.0, 1.0, 1.0, 1.0, 1.0, 1.0, 1.0, 1.0, 1.0, 1.0, 1.0, 1.0, 1.0, 1.0, 1.0, 1.0, 1.0, 1.0, 1.0, 1.0, 1.0, 1.0, 1.0, 1.0, 1.0, 1.0, 1.0, 1.0, 1.0, 1.0, 1.0, 1.0, 1.0, 1.0, 1.0, 1.0, 1.0, 1.0, 1.0, 1.0, 1.0, 1.0, 1.0, 1.0, 1.0, 1.0, 1.0, 1.0, 1.0, 1.0, 1.0, 1.0, 1.0, 1.0, 1.0, 1.0, 1.0, 1.0, 1.0, 1.0, 1.0, 1.0, 1.0, 1.0, 1.0, 1.0, 1.0, 1.0, 1.0, 1.0, 1.0, 1.0, 1.0, 1.0, 1.0, 1.0, 1.0, 1.0, 1.0, 1.0, 1.0, 1.0, 1.0, 1.0, 1.0, 1.0, 1.0, 1.0, 1.0, 1.0, 1.0, 1.0, 1.0, 1.0, 1.0, 1.0, 1.0, 1.0, 1.0, 1.0, 1.0, 1.0, 1.0, 1.0, 1.0, 1.0, 1.0, 1.0, 1.0, 1.0, 1.0, 1.0, 1.0, 1.0, 1.0, 1.0, 1.0, 1.0, 1.0, 1.0, 1.0, 1.0, 1.0, 1.0, 1.0, 1.0, 1.0, 1.0, 1.0, 1.0, 1.0, 1.0, 1.0, 1.0, 1.0, 1.0, 1.0, 1.0, 1.0, 1.0, 1.0, 1.0, 1.0, 1.0, 1.0, 1.0, 1.0, 1.0, 1.0, 1.0, 1.0, 1.0, 1.0, 1.0, 1.0, 1.0, 1.0, 1.0, 1.0, 1.0, 1.0, 1.0, 1.0, 1.0, 1.0, 1.0, 1.0, 1.0, 1.0, 1.0, 1.0, 1.0, 1.0, 1.0, 1.0, 1.0, 1.0, 1.0, 1.0, 1.0, 1.0, 1.0, 1.0, 1.0, 1.0, 1.0, 1.0, 1.0, 1.0, 1.0, 1.0, 1.0, 1.0, 1.0, 1.0, 1.0, 1.0, 1.0, 1.0, 1.0, 1.0, 1.0, 1.0, 1.0, 1.0, 1.0, 1.0, 1.0, 1.0, 1.0, 1.0, 1.0, 1.0, 1.0, 1.0, 1.0, 1.0, 1.0, 1.0, 1.0, 1.0, 1.0, 1.0, 1.0, 1.0, 1.0, 1.0, 1.0, 1.0, 1.0, 1.0, 1.0, 1.0, 1.0, 1.0, 1.0, 1.0, 1.0, 1.0, 1.0, 1.0, 1.0, 1.0, 1.0, 1.0, 1.0, 1.0, 1.0, 1.0, 1.0, 1.0, 1.0, 1.0, 1.0, 1.0, 1.0, 1.0, 1.0, 1.0, 1.0, 1.0, 1.0, 1.0, 1.0, 1.0, 1.0, 1.0, 1.0, 1.0, 1.0, 1.0, 1.0, 1.0, 1.0, 1.0, 1.0, 1.0, 1.0, 1.0, 1.0, 1.0, 1.0, 1.0, 1.0, 1.0, 1.0, 1.0, 1.0, 1.0, 1.0, 1.0, 1.0, 1.0, 1.0, 1.0, 1.0, 1.0, 1.0, 1.0, 1.0, 1.0, 1.0, 1.0, 1.0, 1.0, 1.0, 1.0, 1.0, 1.0, 1.0, 1.0, 1.0, 1.0, 1.0, 1.0, 1.0, 1.0, 1.0, 1.0, 1.0, 1.0, 1.0, 1.0, 1.0, 1.0, 1.0, 1.0, 1.0, 1.0, 1.0, 1.0, 1.0, 1.0, 1.0, 1.0, 1.0, 1.0, 1.0, 1.0, 1.0, 1.0, 1.0, 1.0, 1.0, 1.0, 1.0, 1.0, 1.0, 1.0, 1.0, 1.0, 1.0, 1.0, 1.0, 1.0, 1.0, 1.0, 1.0, 1.0, 1.0, 1.0, 1.0, 1.0, 1.0, 1.0, 1.0, 1.0, 1.0, 1.0, 1.0, 1.0, 1.0, 1.0, 1.0, 1.0, 1.0, 1.0, 1.0, 1.0, 1.0, 1.0, 1.0, 1.0, 1.0, 1.0, 1.0, 1.0, 1.0, 1.0, 1.0, 1.0, 1.0, 1.0, 1.0, 1.0, 1.0, 1.0, 1.0, 1.0, 1.0, 1.0, 1.0, 1.0, 1.0, 1.0, 1.0, 1.0, 1.0, 1.0, 1.0, 1.0, 1.0, 1.0, 1.0, 1.0, 1.0, 1.0, 1.0, 1.0, 1.0, 1.0, 1.0, 1.0, 1.0, 1.0, 1.0, 1.0, 1.0, 1.0, 1.0, 1.0, 1.0, 1.0, 1.0, 1.0, 1.0, 1.0, 1.0, 1.0, 1.0, 1.0, 1.0, 1.0, 1.0, 1.0, 1.0, 1.0, 1.0, 1.0, 1.0, 1.0, 1.0, 1.0, 1.0, 1.0, 1.0, 1.0, 1.0, 1.0, 1.0, 1.0, 1.0, 1.0, 1.0, 1.0, 1.0, 1.0, 1.0, 1.0, 1.0, 1.0, 1.0, 1.0, 1.0, 1.0, 1.0, 1.0, 1.0, 1.0, 1.0, 1.0, 1.0, 1.0, 1.0, 1.0, 1.0, 1.0, 1.0, 1.0, 1.0, 1.0, 1.0, 1.0, 1.0, 1.0, 1.0, 1.0, 1.0, 1.0, 1.0, 1.0, 1.0, 1.0, 1.0, 1.0, 1.0, 1.0, 1.0, 1.0, 1.0, 1.0, 1.0, 1.0, 1.0, 1.0, 1.0, 1.0, 1.0, 1.0, 1.0, 1.0, 1.0, 1.0, 1.0, 1.0, 1.0, 1.0, 1.0, 1.0, 1.0, 1.0, 1.0, 1.0, 1.0, 1.0, 1.0, 1.0, 1.0, 1.0, 1.0, 1.0, 1.0, 1.0, 1.0, 1.0, 1.0, 1.0, 1.0, 1.0, 1.0, 1.0, 1.0, 1.0, 1.0, 1.0, 1.0, 1.0, 1.0, 1.0, 1.0, 1.0, 1.0, 1.0, 1.0, 1.0, 1.0, 1.0, 1.0, 1.0, 1.0, 1.0, 1.0, 1.0, 1.0, 1.0, 1.0, 1.0, 1.0, 1.0, 1.0, 1.0, 1.0, 1.0, 1.0, 1.0, 1.0, 1.0, 1.0, 1.0, 1.0, 1.0, 1.0, 1.0, 1.0, 1.0, 1.0, 1.0, 1.0, 1.0, 1.0, 1.0, 1.0, 1.0, 1.0, 1.0, 1.0, 1.0, 1.0, 1.0, 1.0, 1.0, 1.0, 1.0, 1.0, 1.0, 1.0, 1.0, 1.0, 1.0, 1.0, 1.0, 1.0, 1.0, 1.0, 1.0, 1.0, 1.0, 1.0, 1.0, 1.0, 1.0, 1.0, 1.0, 1.0, 1.0, 1.0, 1.0, 1.0, 1.0, 1.0, 1.0, 1.0, 1.0, 1.0, 1.0, 1.0, 1.0, 1.0, 1.0, 1.0, 1.0, 1.0, 1.0, 1.0, 1.0, 1.0, 1.0, 1.0, 1.0, 1.0, 1.0, 1.0, 1.0, 1.0, 1.0, 1.0, 1.0, 1.0, 1.0, 1.0, 1.0, 1.0, 1.0, 1.0, 1.0, 1.0, 1.0, 1.0, 1.0, 1.0, 1.0, 1.0, 1.0, 1.0, 1.0, 1.0, 1.0, 1.0, 1.0, 1.0, 1.0, 1.0, 1.0, 1.0, 1.0, 1.0, 1.0, 1.0, 1.0, 1.0, 1.0, 1.0, 1.0, 1.0, 1.0, 1.0, 1.0, 1.0, 1.0, 1.0, 1.0, 1.0, 1.0, 1.0, 1.0, 1.0, 1.0, 1.0, 1.0, 1.0, 1.0, 1.0, 1.0, 1.0, 1.0, 1.0, 1.0, 1.0, 1.0, 1.0, 1.0, 1.0, 1.0, 1.0, 1.0, 1.0, 1.0, 1.0, 1.0, 1.0, 1.0, 1.0, 1.0, 1.0, 1.0, 1.0, 1.0, 1.0, 1.0, 1.0, 1.0, 1.0, 1.0, 1.0, 1.0, 1.0, 1.0, 1.0, 1.0, 1.0, 1.0, 1.0, 1.0, 1.0, 1.0, 1.0, 1.0, 1.0, 1.0, 1.0, 1.0, 1.0, 1.0, 1.0, 1.0, 1.0, 1.0, 1.0, 1.0, 1.0, 1.0, 1.0, 1.0, 1.0, 1.0, 1.0, 1.0, 1.0, 1.0, 1.0, 1.0, 1.0, 1.0, 1.0, 1.0, 1.0, 1.0, 1.0, 1.0, 1.0, 1.0, 1.0, 1.0, 1.0, 1.0, 1.0, 1.0, 1.0, 1.0, 1.0, 1.0, 1.0, 1.0, 1.0, 1.0, 1.0, 1.0, 1.0, 1.0, 1.0, 1.0, 1.0, 1.0, 1.0, 1.0, 1.0, 1.0, 1.0, 1.0, 1.0, 1.0, 1.0, 1.0, 1.0, 1.0, 1.0, 1.0, 1.0, 1.0, 1.0, 1.0, 1.0, 1.0, 1.0, 1.0, 1.0, 1.0, 1.0, 1.0, 1.0, 1.0, 1.0, 1.0, 1.0, 1.0, 1.0, 1.0, 1.0, 1.0, 1.0, 1.0, 1.0, 1.0, 1.0, 1.0, 1.0, 1.0, 1.0, 1.0, 1.0, 1.0, 1.0, 1.0, 1.0, 1.0, 1.0, 1.0, 1.0, 1.0, 1.0, 1.0, 1.0, 1.0, 1.0, 1.0, 1.0, 1.0, 1.0, 1.0, 1.0, 1.0, 1.0, 1.0, 1.0, 1.0, 1.0, 1.0, 1.0, 1.0, 1.0, 1.0, 1.0, 1.0, 1.0, 1.0, 1.0, 1.0, 1.0, 1.0, 1.0, 1.0, 1.0, 1.0, 1.0, 1.0, 1.0, 1.0, 1.0, 1.0, 1.0, 1.0, 1.0, 1.0, 1.0, 1.0, 1.0, 1.0, 1.0, 1.0, 1.0, 1.0, 1.0, 1.0, 1.0, 1.0, 1.0, 1.0, 1.0, 1.0, 1.0, 1.0, 1.0, 1.0, 1.0, 1.0, 1.0, 1.0, 1.0, 1.0, 1.0, 1.0, 1.0, 1.0, 1.0, 1.0, 1.0, 1.0, 1.0, 1.0, 1.0, 1.0, 1.0, 1.0, 1.0, 1.0, 1.0, 1.0, 1.0, 1.0, 1.0, 1.0, 1.0, 1.0, 1.0, 1.0, 1.0, 1.0, 1.0, 1.0, 1.0, 1.0, 1.0, 1.0, 1.0, 1.0, 1.0, 1.0, 1.0, 1.0, 1.0, 1.0, 1.0, 1.0, 1.0, 1.0, 1.0, 1.0, 1.0, 1.0, 1.0, 1.0, 1.0, 1.0, 1.0, 1.0, 1.0, 1.0, 1.0, 1.0, 1.0, 1.0, 1.0, 1.0, 1.0, 1.0, 1.0, 1.0, 1.0, 1.0, 1.0, 1.0, 1.0, 1.0, 1.0, 1.0, 1.0, 1.0, 1.0, 1.0, 1.0, 1.0, 1.0, 1.0, 1.0, 1.0, 1.0, 1.0, 1.0, 1.0, 1.0, 1.0, 1.0, 1.0, 1.0, 1.0, 1.0, 1.0, 1.0, 1.0, 1.0, 1.0, 1.0, 1.0, 1.0, 1.0, 1.0, 1.0, 1.0, 1.0, 1.0, 1.0, 1.0, 1.0, 1.0, 1.0, 1.0, 1.0, 1.0, 1.0, 1.0, 1.0, 1.0, 1.0, 1.0, 1.0, 1.0, 1.0, 1.0, 1.0, 1.0, 1.0, 1.0, 1.0, 1.0, 1.0, 1.0, 1.0, 1.0, 1.0, 1.0, 1.0, 1.0, 1.0, 1.0, 1.0, 1.0, 1.0, 1.0, 1.0, 1.0, 1.0, 1.0, 1.0, 1.0, 1.0, 1.0, 1.0, 1.0, 1.0, 1.0, 1.0, 1.0, 1.0, 1.0, 1.0, 1.0, 1.0, 1.0, 1.0, 1.0, 1.0, 1.0, 1.0, 1.0, 1.0, 1.0, 1.0, 1.0, 1.0, 1.0, 1.0, 1.0, 1.0, 1.0, 1.0, 1.0, 1.0, 1.0, 1.0, 1.0, 1.0, 1.0, 1.0, 1.0, 1.0, 1.0, 1.0, 1.0, 1.0, 1.0, 1.0, 1.0, 1.0, 1.0, 1.0, 1.0, 1.0, 1.0, 1.0, 1.0, 1.0, 1.0, 1.0, 1.0, 1.0, 1.0, 1.0, 1.0, 1.0, 1.0, 1.0, 1.0, 1.0, 1.0, 1.0, 1.0, 1.0, 1.0, 1.0, 1.0, 1.0, 1.0, 1.0, 1.0, 1.0, 1.0, 1.0, 1.0, 1.0, 1.0, 1.0, 1.0, 1.0, 1.0, 1.0, 1.0, 1.0, 1.0, 1.0, 1.0, 1.0, 1.0, 1.0, 1.0, 1.0, 1.0, 1.0, 1.0, 1.0, 1.0, 1.0, 1.0, 1.0, 1.0, 1.0, 1.0, 1.0, 1.0, 1.0, 1.0, 1.0, 1.0, 1.0, 1.0, 1.0, 1.0, 1.0, 1.0, 1.0, 1.0, 1.0, 1.0, 1.0, 1.0, 1.0, 1.0, 1.0, 1.0, 1.0, 1.0, 1.0, 1.0, 1.0, 1.0, 1.0, 1.0, 1.0, 1.0, 1.0, 1.0, 1.0, 1.0, 1.0, 1.0, 1.0, 1.0, 1.0, 1.0, 1.0, 1.0, 1.0, 1.0, 1.0, 1.0, 1.0, 1.0, 1.0, 1.0, 1.0, 1.0, 1.0, 1.0, 1.0, 1.0, 1.0, 1.0, 1.0, 1.0, 1.0, 1.0, 1.0, 1.0, 1.0, 1.0, 1.0, 1.0, 1.0, 1.0, 1.0, 1.0, 1.0, 1.0, 1.0, 1.0, 1.0, 1.0, 1.0, 1.0, 1.0, 1.0, 1.0, 1.0, 1.0, 1.0, 1.0, 1.0, 1.0, 1.0, 1.0, 1.0, 1.0, 1.0, 1.0, 1.0, 1.0, 1.0, 1.0, 1.0, 1.0, 1.0, 1.0, 1.0, 1.0, 1.0, 1.0, 1.0, 1.0, 1.0, 1.0, 1.0, 1.0, 1.0, 1.0, 1.0, 1.0, 1.0, 1.0, 1.0, 1.0, 1.0, 1.0, 1.0, 1.0, 1.0, 1.0, 1.0, 1.0, 1.0, 1.0, 1.0, 1.0, 1.0, 1.0, 1.0, 1.0, 1.0, 1.0, 1.0, 1.0, 1.0, 1.0, 1.0, 1.0, 1.0, 1.0, 1.0, 1.0, 1.0, 1.0, 1.0, 1.0, 1.0, 1.0, 1.0, 1.0, 1.0, 1.0, 1.0, 1.0, 1.0, 1.0, 1.0, 1.0, 1.0, 1.0, 1.0, 1.0, 1.0, 1.0, 1.0, 1.0, 1.0, 1.0, 1.0, 1.0, 1.0, 1.0, 1.0, 1.0, 1.0, 1.0, 1.0, 1.0, 1.0, 1.0, 1.0, 1.0, 1.0, 1.0, 1.0, 1.0, 1.0, 1.0, 1.0, 1.0, 1.0, 1.0, 1.0, 1.0, 1.0, 1.0, 1.0, 1.0, 1.0, 1.0, 1.0, 1.0, 1.0, 1.0, 1.0, 1.0, 1.0, 1.0, 1.0, 1.0, 1.0, 1.0, 1.0, 1.0, 1.0, 1.0, 1.0, 1.0, 1.0, 1.0, 1.0, 1.0, 1.0, 1.0, 1.0, 1.0, 1.0, 1.0, 1.0, 1.0, 1.0, 1.0, 1.0, 1.0, 1.0, 1.0, 1.0, 1.0, 1.0, 1.0, 1.0, 1.0, 1.0, 1.0, 1.0, 1.0, 1.0, 1.0, 1.0, 1.0, 1.0, 1.0, 1.0, 1.0, 1.0, 1.0, 1.0, 1.0, 1.0, 1.0, 1.0, 1.0, 1.0, 1.0, 1.0, 1.0, 1.0, 1.0, 1.0, 1.0, 1.0, 1.0, 1.0, 1.0, 1.0, 1.0, 1.0, 1.0, 1.0, 1.0, 1.0, 1.0, 1.0, 1.0, 1.0, 1.0, 1.0, 1.0, 1.0, 1.0, 1.0, 1.0, 1.0, 1.0, 1.0, 1.0, 1.0, 1.0, 1.0, 1.0, 1.0, 1.0, 1.0, 1.0, 1.0, 1.0, 1.0, 1.0, 1.0, 1.0, 1.0, 1.0, 1.0, 1.0, 1.0, 1.0, 1.0, 1.0, 1.0, 1.0, 1.0, 1.0, 1.0, 1.0, 1.0, 1.0, 1.0, 1.0, 1.0, 1.0, 1.0, 1.0, 1.0, 1.0, 1.0, 1.0, 1.0, 1.0, 1.0, 1.0, 1.0, 1.0, 1.0, 1.0, 1.0, 1.0, 1.0, 1.0, 1.0, 1.0, 1.0, 1.0, 1.0, 1.0, 1.0, 1.0, 1.0, 1.0, 1.0, 1.0, 1.0, 1.0, 1.0, 1.0, 1.0, 1.0, 1.0, 1.0, 1.0, 1.0, 1.0, 1.0, 1.0, 1.0, 1.0, 1.0, 1.0, 1.0, 1.0, 1.0, 1.0, 1.0, 1.0, 1.0, 1.0, 1.0, 1.0, 1.0, 1.0, 1.0, 1.0, 1.0, 1.0, 1.0, 1.0, 1.0, 1.0, 1.0, 1.0, 1.0, 1.0, 1.0, 1.0, 1.0, 1.0, 1.0, 1.0, 1.0, 1.0, 1.0, 1.0, 1.0, 1.0, 1.0, 1.0, 1.0, 1.0, 1.0, 1.0, 1.0, 1.0, 1.0, 1.0, 1.0, 1.0, 1.0, 1.0, 1.0, 1.0, 1.0, 1.0, 1.0, 1.0, 1.0, 1.0, 1.0, 1.0, 1.0, 1.0, 1.0, 1.0, 1.0, 1.0, 1.0, 1.0, 1.0, 1.0, 1.0, 1.0, 1.0, 1.0, 1.0, 1.0, 1.0, 1.0, 1.0, 1.0, 1.0, 1.0, 1.0, 1.0, 1.0, 1.0, 1.0, 1.0, 1.0, 1.0, 1.0, 1.0, 1.0, 1.0, 1.0, 1.0, 1.0, 1.0, 1.0, 1.0, 1.0, 1.0, 1.0, 1.0, 1.0, 1.0, 1.0, 1.0, 1.0, 1.0, 1.0, 1.0, 1.0, 1.0, 1.0, 1.0, 1.0, 1.0, 1.0, 1.0, 1.0, 1.0, 1.0, 1.0, 1.0, 1.0, 1.0, 1.0, 1.0, 1.0, 1.0, 1.0, 1.0, 1.0, 1.0, 1.0, 1.0, 1.0, 1.0, 1.0, 1.0, 1.0, 1.0, 1.0, 1.0, 1.0, 1.0, 1.0, 1.0, 1.0, 1.0, 1.0, 1.0, 1.0, 1.0, 1.0, 1.0, 1.0, 1.0, 1.0, 1.0, 1.0, 1.0, 1.0, 1.0, 1.0, 1.0, 1.0, 1.0, 1.0, 1.0, 1.0, 1.0, 1.0, 1.0, 1.0, 1.0, 1.0, 1.0, 1.0, 1.0, 1.0, 1.0, 1.0, 1.0, 1.0, 1.0, 1.0, 1.0, 1.0, 1.0, 1.0, 1.0, 1.0, 1.0, 1.0, 1.0, 1.0, 1.0, 1.0, 1.0, 1.0, 1.0, 1.0, 1.0, 1.0, 1.0, 1.0, 1.0, 1.0, 1.0, 1.0, 1.0, 1.0, 1.0, 1.0, 1.0, 1.0, 1.0, 1.0, 1.0, 1.0, 1.0, 1.0, 1.0, 1.0, 1.0, 1.0, 1.0, 1.0, 1.0, 1.0, 1.0, 1.0, 1.0, 1.0, 1.0, 1.0, 1.0, 1.0, 1.0, 1.0, 1.0, 1.0, 1.0, 1.0, 1.0, 1.0, 1.0, 1.0, 1.0, 1.0, 1.0, 1.0, 1.0, 1.0, 1.0, 1.0, 1.0, 1.0, 1.0, 1.0, 1.0, 1.0, 1.0, 1.0, 1.0, 1.0, 1.0, 1.0, 1.0, 1.0, 1.0, 1.0, 1.0, 1.0, 1.0, 1.0, 1.0, 1.0, 1.0, 1.0, 1.0, 1.0, 1.0, 1.0, 1.0, 1.0, 1.0, 1.0, 1.0, 1.0, 1.0, 1.0, 1.0, 1.0, 1.0, 1.0, 1.0, 1.0, 1.0, 1.0, 1.0, 1.0, 1.0, 1.0, 1.0, 1.0, 1.0, 1.0, 1.0, 1.0, 1.0, 1.0, 1.0, 1.0, 1.0, 1.0, 1.0, 1.0, 1.0, 1.0, 1.0, 1.0, 1.0, 1.0, 1.0, 1.0, 1.0, 1.0, 1.0, 1.0, 1.0, 1.0, 1.0, 1.0, 1.0, 1.0, 1.0, 1.0, 1.0, 1.0, 1.0, 1.0, 1.0, 1.0, 1.0, 1.0, 1.0, 1.0, 1.0, 1.0, 1.0, 1.0, 1.0, 1.0, 1.0, 1.0, 1.0, 1.0, 1.0, 1.0, 1.0, 1.0, 1.0, 1.0, 1.0, 1.0, 1.0, 1.0, 1.0, 1.0, 1.0, 1.0, 1.0, 1.0, 1.0, 1.0, 1.0, 1.0, 1.0, 1.0, 1.0, 1.0, 1.0, 1.0, 1.0, 1.0, 1.0, 1.0, 1.0, 1.0, 1.0, 1.0, 1.0, 1.0, 1.0, 1.0, 1.0, 1.0, 1.0, 1.0, 1.0, 1.0, 1.0, 1.0, 1.0, 1.0, 1.0, 1.0, 1.0, 1.0, 1.0, 1.0, 1.0, 1.0, 1.0, 1.0, 1.0, 1.0, 1.0, 1.0, 1.0, 1.0, 1.0, 1.0, 1.0, 1.0, 1.0, 1.0, 1.0, 1.0, 1.0, 1.0, 1.0, 1.0, 1.0, 1.0, 1.0, 1.0, 1.0, 1.0, 1.0, 1.0, 1.0, 1.0, 1.0, 1.0, 1.0, 1.0, 1.0, 1.0, 1.0, 1.0, 1.0, 1.0, 1.0, 1.0, 1.0, 1.0, 1.0, 1.0, 1.0, 1.0, 1.0, 1.0, 1.0, 1.0, 1.0, 1.0, 1.0, 1.0, 1.0, 1.0, 1.0, 1.0, 1.0, 1.0, 1.0, 1.0, 1.0, 1.0, 1.0, 1.0, 1.0, 1.0, 1.0, 1.0, 1.0, 1.0, 1.0, 1.0, 1.0, 1.0, 1.0, 1.0, 1.0, 1.0, 1.0, 1.0, 1.0, 1.0, 1.0, 1.0, 1.0, 1.0, 1.0, 1.0, 1.0, 1.0, 1.0, 1.0, 1.0, 1.0, 1.0, 1.0, 1.0, 1.0, 1.0, 1.0, 1.0, 1.0, 1.0, 1.0, 1.0, 1.0, 1.0, 1.0, 1.0, 1.0, 1.0, 1.0, 1.0, 1.0, 1.0, 1.0, 1.0, 1.0, 1.0, 1.0, 1.0, 1.0, 1.0, 1.0, 1.0, 1.0, 1.0, 1.0, 1.0, 1.0, 1.0, 1.0, 1.0, 1.0, 1.0, 1.0, 1.0, 1.0, 1.0, 1.0, 1.0, 1.0, 1.0, 1.0, 1.0, 1.0, 1.0, 1.0, 1.0, 1.0, 1.0, 1.0, 1.0, 1.0, 1.0, 1.0, 1.0, 1.0, 1.0, 1.0, 1.0, 1.0, 1.0, 1.0, 1.0, 1.0, 1.0, 1.0, 1.0, 1.0, 1.0, 1.0, 1.0, 1.0, 1.0, 1.0, 1.0, 1.0, 1.0, 1.0, 1.0, 1.0, 1.0, 1.0, 1.0, 1.0, 1.0, 1.0, 1.0, 1.0, 1.0, 1.0, 1.0, 1.0, 1.0, 1.0, 1.0, 1.0, 1.0, 1.0, 1.0, 1.0, 1.0, 1.0, 1.0, 1.0, 1.0, 1.0, 1.0, 1.0, 1.0, 1.0, 1.0, 1.0, 1.0, 1.0, 1.0, 1.0, 1.0, 1.0, 1.0, 1.0, 1.0, 1.0, 1.0, 1.0, 1.0, 1.0, 1.0, 1.0, 1.0, 1.0, 1.0, 1.0, 1.0, 1.0, 1.0, 1.0, 1.0, 1.0, 1.0, 1.0, 1.0, 1.0, 1.0, 1.0, 1.0, 1.0, 1.0, 1.0, 1.0, 1.0, 1.0, 1.0, 1.0, 1.0, 1.0, 1.0, 1.0, 1.0, 1.0, 1.0, 1.0, 1.0, 1.0, 1.0, 1.0, 1.0, 1.0, 1.0, 1.0, 1.0, 1.0, 1.0, 1.0, 1.0, 1.0, 1.0, 1.0, 1.0, 1.0, 1.0, 1.0, 1.0, 1.0, 1.0, 1.0, 1.0, 1.0, 1.0, 1.0, 1.0, 1.0, 1.0, 1.0, 1.0, 1.0, 1.0, 1.0, 1.0, 1.0, 1.0, 1.0, 1.0, 1.0, 1.0, 1.0, 1.0, 1.0, 1.0, 1.0, 1.0, 1.0, 1.0, 1.0, 1.0, 1.0, 1.0, 1.0, 1.0, 1.0, 1.0, 1.0, 1.0, 1.0, 1.0, 1.0, 1.0, 1.0, 1.0, 1.0, 1.0, 1.0, 1.0, 1.0, 1.0, 1.0, 1.0, 1.0, 1.0, 1.0, 1.0, 1.0, 1.0, 1.0, 1.0, 1.0, 1.0, 1.0, 1.0, 1.0, 1.0, 1.0, 1.0, 1.0, 1.0, 1.0, 1.0, 1.0, 1.0, 1.0, 1.0, 1.0, 1.0, 1.0, 1.0, 1.0, 1.0, 1.0, 1.0, 1.0, 1.0, 1.0, 1.0, 1.0, 1.0, 1.0, 1.0, 1.0, 1.0, 1.0, 1.0, 1.0, 1.0, 1.0, 1.0, 1.0, 1.0, 1.0, 1.0, 1.0, 1.0, 1.0, 1.0, 1.0, 1.0, 1.0, 1.0, 1.0, 1.0, 1.0, 1.0, 1.0, 1.0, 1.0, 1.0, 1.0, 1.0, 1.0, 1.0, 1.0, 1.0, 1.0, 1.0, 1.0, 1.0, 1.0, 1.0, 1.0, 1.0, 1.0, 1.0, 1.0, 1.0, 1.0, 1.0, 1.0, 1.0, 1.0, 1.0, 1.0, 1.0, 1.0, 1.0, 1.0, 1.0, 1.0, 1.0, 1.0, 1.0, 1.0, 1.0, 1.0, 1.0, 1.0, 1.0, 1.0, 1.0, 1.0, 1.0, 1.0, 1.0, 1.0, 1.0, 1.0, 1.0, 1.0, 1.0, 1.0, 1.0, 1.0, 1.0, 1.0, 1.0, 1.0, 1.0, 1.0, 1.0, 1.0, 1.0, 1.0, 1.0, 1.0, 1.0, 1.0, 1.0, 1.0, 1.0, 1.0, 1.0, 1.0, 1.0, 1.0, 1.0, 1.0, 1.0, 1.0, 1.0, 1.0, 1.0, 1.0, 1.0, 1.0, 1.0, 1.0, 1.0, 1.0, 1.0, 1.0, 1.0, 1.0, 1.0, 1.0, 1.0, 1.0, 1.0, 1.0, 1.0, 1.0, 1.0, 1.0, 1.0, 1.0, 1.0, 1.0, 1.0, 1.0, 1.0, 1.0, 1.0, 1.0, 1.0, 1.0, 1.0, 1.0, 1.0, 1.0, 1.0, 1.0, 1.0, 1.0, 1.0, 1.0, 1.0, 1.0, 1.0, 1.0, 1.0, 1.0, 1.0, 1.0, 1.0, 1.0, 1.0, 1.0, 1.0, 1.0, 1.0, 1.0, 1.0, 1.0, 1.0, 1.0, 1.0, 1.0, 1.0, 1.0, 1.0, 1.0, 1.0, 1.0, 1.0, 1.0, 1.0, 1.0, 1.0, 1.0, 1.0, 1.0, 1.0, 1.0, 1.0, 1.0, 1.0, 1.0, 1.0, 1.0, 1.0, 1.0, 1.0, 1.0, 1.0, 1.0, 1.0, 1.0, 1.0, 1.0, 1.0, 1.0, 1.0, 1.0, 1.0, 1.0, 1.0, 1.0, 1.0, 1.0, 1.0, 1.0, 1.0, 1.0, 1.0, 1.0, 1.0, 1.0, 1.0, 1.0, 1.0, 1.0, 1.0, 1.0, 1.0, 1.0, 1.0, 1.0, 1.0, 1.0, 1.0, 1.0, 1.0, 1.0, 1.0, 1.0, 1.0, 1.0, 1.0, 1.0, 1.0, 1.0, 1.0, 1.0, 1.0, 1.0, 1.0, 1.0, 1.0, 1.0, 1.0, 1.0, 1.0, 1.0, 1.0, 1.0, 1.0, 1.0, 1.0, 1.0, 1.0, 1.0, 1.0, 1.0, 1.0, 1.0, 1.0, 1.0, 1.0, 1.0, 1.0, 1.0, 1.0, 1.0, 1.0, 1.0, 1.0, 1.0, 1.0, 1.0, 1.0, 1.0, 1.0, 1.0, 1.0, 1.0, 1.0, 1.0, 1.0, 1.0, 1.0, 1.0, 1.0, 1.0, 1.0, 1.0, 1.0, 1.0, 1.0, 1.0, 1.0, 1.0, 1.0, 1.0, 1.0, 1.0, 1.0, 1.0, 1.0, 1.0, 1.0, 1.0, 1.0, 1.0, 1.0, 1.0, 1.0, 1.0, 1.0, 1.0, 1.0, 1.0, 1.0, 1.0, 1.0, 1.0, 1.0, 1.0, 1.0, 1.0, 1.0, 1.0, 1.0, 1.0, 1.0, 1.0, 1.0, 1.0, 1.0, 1.0, 1.0, 1.0, 1.0, 1.0, 1.0, 1.0, 1.0, 1.0, 1.0, 1.0, 1.0, 1.0, 1.0, 1.0, 1.0, 1.0, 1.0, 1.0, 1.0, 1.0, 1.0, 1.0, 1.0, 1.0, 1.0, 1.0, 1.0, 1.0, 1.0, 1.0, 1.0, 1.0, 1.0, 1.0, 1.0, 1.0, 1.0, 1.0, 1.0, 1.0, 1.0, 1.0, 1.0, 1.0, 1.0, 1.0, 1.0, 1.0, 1.0, 1.0, 1.0, 1.0, 1.0, 1.0, 1.0, 1.0, 1.0, 1.0, 1.0, 1.0, 1.0, 1.0, 1.0, 1.0, 1.0, 1.0, 1.0, 1.0, 1.0, 1.0, 1.0, 1.0, 1.0, 1.0, 1.0, 1.0, 1.0, 1.0, 1.0, 1.0, 1.0, 1.0, 1.0, 1.0, 1.0, 1.0, 1.0, 1.0, 1.0, 1.0, 1.0, 1.0, 1.0, 1.0, 1.0, 1.0, 1.0, 1.0, 1.0, 1.0, 1.0, 1.0, 1.0, 1.0, 1.0, 1.0, 1.0, 1.0, 1.0, 1.0, 1.0, 1.0, 1.0, 1.0, 1.0, 1.0, 1.0, 1.0, 1.0, 1.0, 1.0, 1.0, 1.0, 1.0, 1.0, 1.0, 1.0, 1.0, 1.0, 1.0, 1.0, 1.0, 1.0, 1.0, 1.0, 1.0, 1.0, 1.0, 1.0, 1.0, 1.0, 1.0, 1.0, 1.0, 1.0, 1.0, 1.0, 1.0, 1.0, 1.0, 1.0, 1.0, 1.0, 1.0, 1.0, 1.0, 1.0, 1.0, 1.0, 1.0, 1.0, 1.0, 1.0, 1.0, 1.0, 1.0, 1.0, 1.0, 1.0, 1.0, 1.0, 1.0, 1.0, 1.0, 1.0, 1.0, 1.0, 1.0, 1.0, 1.0, 1.0, 1.0, 1.0, 1.0, 1.0, 1.0, 1.0, 1.0, 1.0, 1.0, 1.0, 1.0, 1.0, 1.0, 1.0, 1.0, 1.0, 1.0, 1.0, 1.0, 1.0, 1.0, 1.0, 1.0, 1.0, 1.0, 1.0, 1.0, 1.0, 1.0, 1.0, 1.0, 1.0, 1.0, 1.0, 1.0, 1.0, 1.0, 1.0, 1.0, 1.0, 1.0, 1.0, 1.0, 1.0, 1.0, 1.0, 1.0, 1.0, 1.0, 1.0, 1.0, 1.0, 1.0, 1.0, 1.0, 1.0, 1.0, 1.0, 1.0, 1.0, 1.0, 1.0, 1.0, 1.0, 1.0, 1.0, 1.0, 1.0, 1.0, 1.0, 1.0, 1.0, 1.0, 1.0, 1.0, 1.0, 1.0, 1.0, 1.0, 1.0, 1.0, 1.0, 1.0, 1.0, 1.0, 1.0, 1.0, 1.0, 1.0, 1.0, 1.0, 1.0, 1.0, 1.0, 1.0, 1.0, 1.0, 1.0, 1.0, 1.0, 1.0, 1.0, 1.0, 1.0, 1.0, 1.0, 1.0, 1.0, 1.0, 1.0, 1.0, 1.0, 1.0, 1.0, 1.0, 1.0, 1.0, 1.0, 1.0, 1.0, 1.0, 1.0, 1.0, 1.0, 1.0, 1.0, 1.0, 1.0, 1.0, 1.0, 1.0, 1.0, 1.0, 1.0, 1.0, 1.0, 1.0, 1.0, 1.0, 1.0, 1.0, 1.0, 1.0, 1.0, 1.0, 1.0, 1.0, 1.0, 1.0, 1.0, 1.0, 1.0, 1.0, 1.0, 1.0, 1.0, 1.0, 1.0, 1.0, 1.0, 1.0, 1.0, 1.0, 1.0, 1.0, 1.0, 1.0, 1.0, 1.0, 1.0, 1.0, 1.0, 1.0, 1.0, 1.0, 1.0, 1.0, 1.0, 1.0, 1.0, 1.0, 1.0, 1.0, 1.0, 1.0, 1.0, 1.0, 1.0, 1.0, 1.0, 1.0, 1.0, 1.0, 1.0, 1.0, 1.0, 1.0, 1.0, 1.0, 1.0, 1.0, 1.0, 1.0, 1.0, 1.0, 1.0, 1.0, 1.0, 1.0, 1.0, 1.0, 1.0, 1.0, 1.0, 1.0, 1.0, 1.0, 1.0, 1.0, 1.0, 1.0, 1.0, 1.0, 1.0, 1.0, 1.0, 1.0, 1.0, 1.0, 1.0, 1.0, 1.0, 1.0, 1.0, 1.0, 1.0, 1.0, 1.0, 1.0, 1.0, 1.0, 1.0, 1.0, 1.0, 1.0, 1.0, 1.0, 1.0, 1.0, 1.0, 1.0, 1.0, 1.0, 1.0, 1.0, 1.0, 1.0, 1.0, 1.0, 1.0, 1.0, 1.0, 1.0, 1.0, 1.0, 1.0, 1.0, 1.0, 1.0, 1.0, 1.0, 1.0, 1.0, 1.0, 1.0, 1.0, 1.0, 1.0, 1.0, 1.0, 1.0, 1.0, 1.0, 1.0, 1.0, 1.0, 1.0, 1.0, 1.0, 1.0, 1.0, 1.0, 1.0, 1.0, 1.0, 1.0, 1.0, 1.0, 1.0, 1.0, 1.0, 1.0, 1.0, 1.0, 1.0, 1.0, 1.0, 1.0, 1.0, 1.0, 1.0, 1.0, 1.0, 1.0, 1.0, 1.0, 1.0, 1.0, 1.0, 1.0, 1.0, 1.0, 1.0, 1.0, 1.0, 1.0, 1.0, 1.0, 1.0, 1.0, 1.0, 1.0, 1.0, 1.0, 1.0, 1.0, 1.0, 1.0, 1.0, 1.0, 1.0, 1.0, 1.0, 1.0, 1.0, 1.0, 1.0, 1.0, 1.0, 1.0, 1.0, 1.0, 1.0, 1.0, 1.0, 1.0, 1.0, 1.0, 1.0, 1.0, 1.0, 1.0, 1.0, 1.0, 1.0, 1.0, 1.0, 1.0, 1.0, 1.0, 1.0, 1.0, 1.0, 1.0, 1.0, 1.0, 1.0, 1.0, 1.0, 1.0, 1.0, 1.0, 1.0, 1.0, 1.0, 1.0, 1.0, 1.0, 1.0, 1.0, 1.0, 1.0, 1.0, 1.0, 1.0, 1.0, 1.0, 1.0, 1.0, 1.0, 1.0, 1.0, 1.0, 1.0, 1.0, 1.0, 1.0, 1.0, 1.0, 1.0, 1.0, 1.0, 1.0, 1.0, 1.0, 1.0, 1.0, 1.0, 1.0, 1.0, 1.0, 1.0, 1.0, 1.0, 1.0, 1.0, 1.0, 1.0, 1.0, 1.0, 1.0, 1.0, 1.0, 1.0, 1.0, 1.0, 1.0, 1.0, 1.0, 1.0, 1.0, 1.0, 1.0, 1.0, 1.0, 1.0, 1.0, 1.0, 1.0, 1.0, 1.0, 1.0, 1.0, 1.0, 1.0, 1.0, 1.0, 1.0, 1.0, 1.0, 1.0, 1.0, 1.0, 1.0, 1.0, 1.0, 1.0, 1.0, 1.0, 1.0, 1.0, 1.0, 1.0, 1.0, 1.0, 1.0, 1.0, 1.0, 1.0, 1.0, 1.0, 1.0, 1.0, 1.0, 1.0, 1.0, 1.0, 1.0, 1.0, 1.0, 1.0, 1.0, 1.0, 1.0, 1.0, 1.0, 1.0, 1.0, 1.0, 1.0, 1.0, 1.0, 1.0, 1.0, 1.0, 1.0, 1.0, 1.0, 1.0, 1.0, 1.0, 1.0, 1.0, 1.0, 1.0, 1.0, 1.0, 1.0, 1.0, 1.0, 1.0, 1.0, 1.0, 1.0, 1.0, 1.0, 1.0, 1.0, 1.0, 1.0, 1.0, 1.0, 1.0, 1.0, 1.0, 1.0, 1.0, 1.0, 1.0, 1.0, 1.0, 1.0, 1.0, 1.0, 1.0, 1.0, 1.0, 1.0, 1.0, 1.0, 1.0, 1.0, 1.0, 1.0, 1.0, 1.0, 1.0, 1.0, 1.0, 1.0, 1.0, 1.0, 1.0, 1.0, 1.0, 1.0, 1.0, 1.0, 1.0, 1.0, 1.0, 1.0, 1.0, 1.0, 1.0, 1.0, 1.0, 1.0, 1.0, 1.0, 1.0, 1.0, 1.0, 1.0, 1.0, 1.0, 1.0, 1.0, 1.0, 1.0, 1.0, 1.0, 1.0, 1.0, 1.0, 1.0, 1.0, 1.0, 1.0, 1.0, 1.0, 1.0, 1.0, 1.0, 1.0, 1.0, 1.0, 1.0, 1.0, 1.0, 1.0, 1.0, 1.0, 1.0, 1.0, 1.0, 1.0, 1.0, 1.0, 1.0, 1.0, 1.0, 1.0, 1.0, 1.0, 1.0, 1.0, 1.0, 1.0, 1.0, 1.0, 1.0, 1.0, 1.0, 1.0, 1.0, 1.0, 1.0, 1.0, 1.0, 1.0, 1.0, 1.0, 1.0, 1.0, 1.0, 1.0, 1.0, 1.0, 1.0, 1.0, 1.0, 1.0, 1.0, 1.0, 1.0, 1.0, 1.0, 1.0, 1.0, 1.0, 1.0, 1.0, 1.0, 1.0, 1.0, 1.0, 1.0, 1.0, 1.0, 1.0, 1.0, 1.0, 1.0, 1.0, 1.0, 1.0, 1.0, 1.0, 1.0, 1.0, 1.0, 1.0, 1.0, 1.0, 1.0, 1.0, 1.0, 1.0, 1.0, 1.0, 1.0, 1.0, 1.0, 1.0, 1.0, 1.0, 1.0, 1.0, 1.0, 1.0, 1.0, 1.0, 1.0, 1.0, 1.0, 1.0, 1.0, 1.0, 1.0, 1.0, 1.0, 1.0, 1.0, 1.0, 1.0, 1.0, 1.0, 1.0, 1.0, 1.0, 1.0, 1.0, 1.0, 1.0, 1.0, 1.0, 1.0, 1.0, 1.0, 1.0, 1.0, 1.0, 1.0, 1.0, 1.0, 1.0, 1.0, 1.0, 1.0, 1.0, 1.0, 1.0, 1.0, 1.0, 1.0, 1.0, 1.0, 1.0, 1.0, 1.0, 1.0, 1.0, 1.0, 1.0, 1.0, 1.0, 1.0, 1.0, 1.0, 1.0, 1.0, 1.0, 1.0, 1.0, 1.0, 1.0, 1.0, 1.0, 1.0, 1.0, 1.0, 1.0, 1.0, 1.0, 1.0, 1.0, 1.0, 1.0, 1.0, 1.0, 1.0, 1.0, 1.0, 1.0, 1.0, 1.0, 1.0, 1.0, 1.0, 1.0, 1.0, 1.0, 1.0, 1.0, 1.0, 1.0, 1.0, 1.0, 1.0, 1.0, 1.0, 1.0, 1.0, 1.0, 1.0, 1.0, 1.0, 1.0, 1.0, 1.0, 1.0, 1.0, 1.0, 1.0, 1.0, 1.0, 1.0, 1.0, 1.0, 1.0, 1.0, 1.0, 1.0, 1.0, 1.0, 1.0, 1.0, 1.0, 1.0, 1.0, 1.0, 1.0, 1.0, 1.0, 1.0, 1.0, 1.0, 1.0, 1.0, 1.0, 1.0, 1.0, 1.0, 1.0, 1.0, 1.0, 1.0, 1.0, 1.0, 1.0, 1.0, 1.0, 1.0, 1.0, 1.0, 1.0, 1.0, 1.0, 1.0, 1.0, 1.0, 1.0, 1.0, 1.0, 1.0, 1.0, 1.0, 1.0, 1.0, 1.0, 1.0, 1.0, 1.0, 1.0, 1.0, 1.0, 1.0, 1.0, 1.0, 1.0, 1.0, 1.0, 1.0, 1.0, 1.0, 1.0, 1.0, 1.0, 1.0, 1.0, 1.0, 1.0, 1.0, 1.0, 1.0, 1.0, 1.0, 1.0, 1.0, 1.0, 1.0, 1.0, 1.0, 1.0, 1.0, 1.0, 1.0, 1.0, 1.0, 1.0, 1.0, 1.0, 1.0, 1.0, 1.0, 1.0, 1.0, 1.0, 1.0, 1.0, 1.0, 1.0, 1.0, 1.0, 1.0, 1.0, 1.0, 1.0, 1.0, 1.0, 1.0, 1.0, 1.0, 1.0, 1.0, 1.0, 1.0, 1.0, 1.0, 1.0, 1.0, 1.0, 1.0, 1.0, 1.0, 1.0, 1.0, 1.0, 1.0, 1.0, 1.0, 1.0, 1.0, 1.0, 1.0, 1.0, 1.0, 1.0, 1.0, 1.0, 1.0, 1.0, 1.0, 1.0, 1.0, 1.0, 1.0, 1.0, 1.0, 1.0, 1.0, 1.0, 1.0, 1.0, 1.0, 1.0, 1.0, 1.0, 1.0, 1.0, 1.0, 1.0, 1.0, 1.0, 1.0, 1.0, 1.0, 1.0, 1.0, 1.0, 1.0, 1.0, 1.0, 1.0, 1.0, 1.0, 1.0, 1.0, 1.0, 1.0, 1.0, 1.0, 1.0, 1.0, 1.0, 1.0, 1.0, 1.0, 1.0, 1.0, 1.0, 1.0, 1.0, 1.0, 1.0, 1.0, 1.0, 1.0, 1.0, 1.0, 1.0, 1.0, 1.0, 1.0, 1.0, 1.0, 1.0, 1.0, 1.0, 1.0, 1.0, 1.0, 1.0, 1.0, 1.0, 1.0, 1.0, 1.0, 1.0, 1.0, 1.0, 1.0, 1.0, 1.0, 1.0, 1.0, 1.0, 1.0, 1.0, 1.0, 1.0, 1.0, 1.0, 1.0, 1.0, 1.0, 1.0, 1.0, 1.0, 1.0, 1.0, 1.0, 1.0, 1.0, 1.0, 1.0, 1.0, 1.0, 1.0, 1.0, 1.0, 1.0, 1.0, 1.0, 1.0, 1.0, 1.0, 1.0, 1.0, 1.0, 1.0, 1.0, 1.0, 1.0, 1.0, 1.0, 1.0, 1.0, 1.0, 1.0, 1.0, 1.0, 1.0, 1.0, 1.0, 1.0, 1.0, 1.0, 1.0, 1.0, 1.0, 1.0, 1.0, 1.0, 1.0, 1.0, 1.0, 1.0, 1.0, 1.0])
me_penguin.materials.append(mat_white_dark)
me_penguin.materials.append(mat_brown_dark)
me_penguin.materials.append(mat_gray)
me_penguin.materials.append(mat_white_light)
me_penguin.materials.append(mat_black)
me_penguin.use_remesh_preserve_volume = False
me_penguin.use_remesh_preserve_attributes = False
me_penguin.use_mirror_vertex_groups = False
me_penguin.update()
arm_armature = bpy.data.armatures.new('Armature')  # bones are not reproduced

# ---- objects
ob_icosphere = bpy.data.objects.new('Icosphere', me_penguin)
ob_armature = bpy.data.objects.new('Armature', arm_armature)

# ---- transforms, parenting, visibility, modifiers, constraints
ob_icosphere.parent = ob_armature
ob_icosphere.matrix_parent_inverse = Matrix(((-0.596, 1.942e-07, 0.0, 0.008218), (-1.942e-07, -0.596, 0.0, -0.1817), (0.0, 0.0, 0.596, -1.955), (0.0, 0.0, 0.0, 1.0)))
ob_icosphere.location = (0.0, -0.5961, 1.269)
ob_icosphere.rotation_euler = (5.211e-15, -1.192e-07, -3.142)
ob_icosphere.lineart.crease_threshold = 0.0
_vg = ob_icosphere.vertex_groups.new(name='Group')
for _i, _w in zip([203, 205, 206, 208, 209, 210, 211, 212, 213], [1.0, 1.0, 0.9922, 1.0, 1.0, 1.0, 1.0, 1.0, 1.0]): _vg.add([_i], _w, 'REPLACE')
_vg = ob_icosphere.vertex_groups.new(name='Bone')
for _i, _w in zip([1, 2, 5, 7, 9, 10, 14, 21, 22, 23, 24, 25, 26, 27, 35, 44, 45, 57, 60, 63, 64, 99, 100, 103, 104, 108, 110, 113, 114, 116, 117, 118, 119, 120, 125, 126, 131, 137, 138, 141, 142, 143, 144, 145, 146, 147, 148, 161, 172, 173, 175, 185, 188, 191, 192, 193, 227], [0.04995, 0.07779, 0.06502, 0.004507, 0.1331, 0.1087, 0.1512, 0.2822, 0.6459, 0.08295, 0.2135, 0.1783, 0.1412, 0.615, 0.0634, 0.05923, 0.03839, 0.1108, 0.04188, 0.0007579, 0.6746, 0.6525, 0.07322, 0.05073, 0.1247, 0.07159, 0.004998, 0.2422, 0.114, 0.05025, 0.6826, 0.1345, 0.1106, 0.02178, 0.1549, 0.3809, 0.8379, 0.2873, 0.6831, 0.6695, 0.4006, 0.3781, 0.08376, 0.3935, 0.1801, 0.1623, 0.6218, 0.06505, 0.06022, 0.03034, 0.03875, 0.1621, 0.06998, 0.005095, 0.5411, 0.6742, 0.6524]): _vg.add([_i], _w, 'REPLACE')
_vg = ob_icosphere.vertex_groups.new(name='Bone.001')
for _i, _w in zip([1, 3, 6, 7, 9, 10, 13, 14, 21, 22, 23, 25, 27, 35, 64, 99, 100, 103, 105, 106, 109, 110, 113, 114, 116, 118, 119, 120, 121, 124, 125, 131, 137, 138, 141, 144, 146, 148, 161, 192, 193, 227], [0.1913, 0.06913, 0.03026, 0.08526, 0.6245, 0.5619, 0.03394, 0.5318, 0.5212, 0.09108, 0.2249, 0.4707, 0.1853, 0.4149, 0.2524, 0.1122, 0.1826, 0.1887, 0.1075, 0.0681, 0.02866, 0.08444, 0.4847, 0.7245, 0.5769, 0.6207, 0.5571, 0.09229, 0.01009, 0.03353, 0.5279, 0.04551, 0.5168, 0.09293, 0.06649, 0.2244, 0.4695, 0.1853, 0.4115, 0.4053, 0.2524, 0.1101]): _vg.add([_i], _w, 'REPLACE')
_vg = ob_icosphere.vertex_groups.new(name='Bone.002')
for _i, _w in zip([0, 4, 7, 8, 11, 12, 13, 15, 16, 17, 18, 19, 20, 23, 28, 30, 31, 32, 33, 34, 36, 37, 39, 40, 41, 42, 43, 56, 58, 59, 85, 86, 87, 88, 89, 90, 91, 92, 93, 94, 95, 96, 97, 98, 100, 101, 102, 105, 107, 110, 111, 112, 115, 120, 121, 122, 123, 124, 127, 128, 129, 130, 132, 133, 134, 135, 136, 144, 149, 151, 153, 154, 155, 157, 158, 159, 160, 162, 163, 165, 166, 168, 169, 170, 171, 184, 186, 187, 214, 215, 216, 217, 218, 219, 220, 221, 222, 223, 224, 225, 226], [0.1034, 0.526, 0.04909, 0.8178, 0.07109, 0.1443, 0.1617, 0.4125, 0.7137, 0.3203, 0.8132, 0.5323, 0.5066, 0.01955, 0.01459, 0.3791, 0.1323, 0.4558, 0.146, 0.06232, 0.7442, 0.6388, 0.585, 0.6974, 0.2406, 0.2086, 0.7387, 0.454, 0.009218, 0.2348, 0.5871, 0.4638, 0.775, 0.2854, 0.3197, 0.4662, 0.1444, 0.5266, 0.3121, 0.1886, 0.4544, 0.2232, 0.2394, 0.6398, 0.05585, 0.1, 0.1088, 0.02272, 0.5163, 0.04846, 0.5409, 0.8166, 0.8348, 0.1157, 0.1829, 0.07126, 0.1441, 0.161, 0.4114, 0.7702, 0.709, 0.3181, 0.3913, 0.8375, 0.8103, 0.5271, 0.5033, 0.01946, 0.02103, 0.379, 0.00884, 0.1402, 0.4561, 0.4785, 0.1561, 0.06755, 0.5989, 0.7495, 0.6513, 0.5801, 0.696, 0.2138, 0.2448, 0.2112, 0.7443, 0.4524, 0.01662, 0.2381, 0.5827, 0.4597, 0.7723, 0.2892, 0.3253, 0.4627, 0.1504, 0.5206, 0.3848, 0.1937, 0.2332, 0.2579, 0.6355]): _vg.add([_i], _w, 'REPLACE')
_vg = ob_icosphere.vertex_groups.new(name='Bone.003')
for _i, _w in zip([0, 4, 7, 8, 13, 15, 16, 17, 18, 19, 20, 28, 29, 30, 31, 32, 33, 34, 36, 37, 39, 40, 41, 42, 43, 56, 58, 59, 85, 86, 87, 88, 89, 90, 91, 92, 93, 94, 95, 96, 97, 98, 100, 101, 102, 107, 110, 111, 112, 115, 120, 124, 127, 128, 129, 130, 132, 133, 134, 135, 136, 139, 140, 149, 150, 151, 152, 153, 154, 155, 156, 157, 158, 159, 162, 163, 165, 166, 167, 168, 169, 170, 171, 184, 186, 187, 214, 215, 216, 217, 218, 219, 220, 221, 222, 223, 224, 225, 226], [0.8655, 0.3862, 0.00459, 0.1329, 0.09208, 0.289, 0.002696, 0.07781, 0.03636, 0.1571, 0.3133, 0.9547, 0.9895, 0.4495, 0.8595, 0.5394, 0.8353, 0.9266, 0.1826, 0.318, 0.04615, 0.1106, 0.6868, 0.7059, 0.1386, 0.3661, 0.9615, 0.6792, 0.09906, 0.06178, 0.0677, 0.6462, 0.6161, 0.4274, 0.8273, 0.3227, 0.632, 0.7654, 0.4939, 0.7665, 0.7396, 0.1952, 0.01352, 0.8965, 0.858, 0.39, 0.004478, 0.4514, 0.1325, 0.1066, 0.06611, 0.09207, 0.2888, 0.003247, 0.002758, 0.07817, 0.4466, 0.04404, 0.03623, 0.1578, 0.3135, 0.9952, 0.9913, 0.9501, 0.9871, 0.4484, 0.9975, 0.9584, 0.8508, 0.5386, 0.9848, 0.5186, 0.8239, 0.9203, 0.1744, 0.3036, 0.04564, 0.1071, 0.9816, 0.6967, 0.6799, 0.7014, 0.1289, 0.3654, 0.9566, 0.6735, 0.0985, 0.06182, 0.06587, 0.6398, 0.6088, 0.427, 0.8193, 0.3243, 0.5607, 0.758, 0.7554, 0.7186, 0.1943]): _vg.add([_i], _w, 'REPLACE')
_vg = ob_icosphere.vertex_groups.new(name='Bone.001_L')
for _i, _w in zip([13, 15, 23, 25, 30, 100, 103, 105, 106, 107, 109, 110, 112, 113, 116, 118, 119, 120, 121, 122, 123, 124, 125, 127, 128, 129, 130, 132, 133, 134, 135, 136, 137, 144, 146, 148, 151, 160, 161, 162, 163, 164, 165, 166, 168, 169, 170, 171, 184, 187, 195, 214, 215, 216, 217, 218, 219, 221, 222, 223, 226], [0.006786, 0.02316, 0.02099, 0.003375, 0.01457, 0.1008, 0.4715, 0.06474, 0.6054, 0.07472, 0.5532, 0.5707, 0.01049, 0.03652, 0.01956, 0.1028, 0.1827, 0.1324, 0.07016, 0.8148, 0.7075, 0.525, 0.1583, 0.1587, 0.02164, 0.1851, 0.5238, 0.05823, 0.005587, 0.08382, 0.266, 0.1297, 0.0804, 0.2135, 0.09328, 0.0174, 0.08588, 0.05087, 0.2974, 0.0583, 0.01923, 0.02744, 0.3083, 0.1613, 0.01379, 0.05233, 0.04301, 0.1012, 0.1087, 0.05427, 0.03162, 0.2688, 0.4066, 0.1216, 0.05314, 0.05086, 0.08747, 0.1252, 0.03553, 0.02028, 0.1404]): _vg.add([_i], _w, 'REPLACE')
_vg = ob_icosphere.vertex_groups.new(name='Bone.001_L.001')
for _i, _w in zip([103, 106, 109, 110, 114, 116, 118, 119, 122, 123, 124, 125, 129, 130, 133, 134, 135, 137, 138, 144, 146, 161, 164, 165, 166, 171, 192, 193, 194, 195, 196, 197, 198, 199, 200, 201, 202, 205, 206, 214, 215, 216, 226], [2.354e-10, 0.000168, 0.0114, 1.772e-15, 0.0, 0.0, 1.107e-15, 0.02208, 0.03058, 0.02723, 0.005854, 7.092e-08, 0.0, 1.576e-06, 0.0, 0.0, 0.0, 0.008207, 0.0, 0.0004679, 0.006687, 0.004327, 0.9477, 1.673e-07, 0.0, 0.0, 0.0, 0.0, 0.9813, 0.9575, 0.9891, 0.9739, 0.9631, 0.9458, 0.2632, 0.9405, 0.9749, 0.07471, 0.07863, 0.0001819, 5.6e-15, 0.0, 0.0]): _vg.add([_i], _w, 'REPLACE')
_vg = ob_icosphere.vertex_groups.new(name='Bone.001_L.002')
for _i, _w in zip([198, 199, 200, 201, 202, 203, 204, 205, 206, 207, 208, 209, 210, 211, 212, 213], [0.02444, 0.07292, 0.7387, 0.05749, 0.0006944, 0.9953, 0.9831, 0.9265, 0.9218, 0.997, 0.9986, 0.9978, 0.9943, 0.9992, 0.9998, 0.9993]): _vg.add([_i], _w, 'REPLACE')
_vg = ob_icosphere.vertex_groups.new(name='Bone.001_R')
for _i, _w in zip([1, 3, 4, 6, 7, 8, 9, 10, 11, 12, 13, 14, 15, 16, 17, 18, 19, 20, 21, 23, 25, 27, 30, 35, 36, 37, 38, 39, 40, 41, 42, 43, 56, 59, 66, 85, 86, 87, 88, 89, 90, 92, 93, 94, 95, 98, 100, 105, 113, 116, 120, 121, 124, 127, 128, 132, 133, 144, 146, 151, 160, 168], [0.467, 0.6028, 0.07005, 0.5495, 0.568, 0.008041, 0.1013, 0.1803, 0.8158, 0.7086, 0.5237, 0.1559, 0.1576, 0.1818, 0.5228, 0.08167, 0.2626, 0.1273, 0.07899, 0.2118, 0.09224, 0.01633, 0.08482, 0.2955, 0.05612, 0.01651, 0.03191, 0.3045, 0.1575, 0.05036, 0.04044, 0.09818, 0.107, 0.05254, 0.03117, 0.265, 0.4037, 0.1182, 0.05122, 0.04948, 0.08448, 0.1217, 0.03717, 0.01688, 0.03139, 0.1364, 0.1002, 0.06462, 0.03567, 0.01919, 0.1318, 0.07005, 0.006552, 0.02286, 0.02057, 0.05772, 0.004454, 0.02067, 0.003075, 0.01428, 0.05041, 0.01305]): _vg.add([_i], _w, 'REPLACE')
_vg = ob_icosphere.vertex_groups.new(name='Bone.001_R.001')
for _i, _w in zip([1, 3, 6, 7, 9, 10, 11, 12, 13, 14, 17, 19, 21, 23, 25, 35, 38, 39, 40, 65, 66, 67, 68, 69, 70, 71, 72, 73, 76, 77, 85, 86, 87, 98], [2.492e-06, 0.001408, 0.001039, 2.195e-16, 3.636e-07, 0.0007718, 0.03006, 0.0003093, 0.03369, 3.599e-09, 0.0, 0.0, 1.031e-16, 6.981e-09, 0.006569, 2.209e-08, 0.9445, 1.32e-07, 0.0, 0.9822, 0.9577, 0.9889, 0.973, 0.9627, 0.9452, 0.2637, 0.9412, 0.9731, 0.07485, 0.07853, 2.067e-07, 4.045e-12, 0.0, 0.0]): _vg.add([_i], _w, 'REPLACE')
_vg = ob_icosphere.vertex_groups.new(name='Bone.001_R.002')
for _i, _w in zip([69, 70, 71, 72, 73, 74, 75, 76, 77, 78, 79, 80, 81, 82, 83, 84], [0.02546, 0.07377, 0.7382, 0.05673, 0.004339, 0.9957, 0.9844, 0.9264, 0.9219, 0.9974, 0.9989, 1.0, 0.9949, 0.9996, 1.0, 0.9996]): _vg.add([_i], _w, 'REPLACE')
_vg = ob_icosphere.vertex_groups.new(name='Bone_L')
for _i, _w in zip([24, 26, 44, 45, 57, 104, 108, 117, 126, 131, 138, 141, 142, 143, 145, 147, 172, 173, 174, 175, 176, 177, 178, 179, 180, 183, 185, 188, 190, 191, 227], [0.02389, 0.06705, 0.007834, 0.01228, 0.02312, 0.1467, 0.472, 0.1375, 0.2317, 0.04693, 0.0531, 0.05897, 0.2135, 0.3068, 0.1014, 0.4112, 0.8664, 0.9044, 0.03339, 0.106, 0.8818, 0.9049, 0.1035, 0.7169, 0.7626, 0.2392, 0.3113, 0.1318, 0.04883, 0.1728, 0.1072]): _vg.add([_i], _w, 'REPLACE')
_vg = ob_icosphere.vertex_groups.new(name='Bone_L.001')
for _i, _w in zip([104, 108, 126, 137, 138, 141, 142, 145, 147, 172, 174, 175, 176, 177, 178, 179, 180, 181, 182, 183, 185, 188, 189, 190, 191, 227], [0.0118, 0.007888, 0.0001014, 0.0, 0.0007856, 0.0, 0.07919, 5.755e-05, 0.3026, 0.03108, 0.9352, 0.816, 0.0965, 0.06539, 0.8893, 0.2654, 0.2215, 0.9776, 0.9611, 0.7494, 0.4035, 0.7462, 0.9951, 0.9343, 0.7786, 7.596e-12]): _vg.add([_i], _w, 'REPLACE')
_vg = ob_icosphere.vertex_groups.new(name='Bone_R')
for _i, _w in zip([2, 5, 21, 22, 24, 26, 27, 44, 45, 46, 47, 48, 49, 50, 51, 52, 55, 57, 60, 62, 63, 99, 104, 117, 126, 131, 138, 141, 142, 143, 145, 147, 148, 172, 173, 175, 185, 188], [0.2158, 0.4811, 0.01435, 0.1158, 0.4739, 0.4488, 0.0508, 0.8677, 0.8947, 0.03759, 0.06225, 0.8789, 0.898, 0.09924, 0.7132, 0.7576, 0.2474, 0.4078, 0.1637, 0.05066, 0.1862, 0.1215, 0.07152, 0.138, 0.2953, 0.04895, 0.0673, 0.1168, 0.2212, 0.3039, 0.2728, 0.09505, 0.03277, 0.008927, 0.006995, 0.00364, 0.1031, 0.03649]): _vg.add([_i], _w, 'REPLACE')
_vg = ob_icosphere.vertex_groups.new(name='Bone_R.001')
for _i, _w in zip([2, 5, 22, 24, 26, 44, 45, 46, 47, 48, 49, 50, 51, 52, 53, 54, 55, 57, 60, 61, 62, 63, 99, 126, 131, 141, 142], [0.0003617, 0.02514, 1.484e-14, 6.168e-06, 0.2143, 0.03158, 0.00256, 0.9443, 0.9096, 0.09995, 0.06945, 0.8961, 0.2695, 0.2258, 0.9828, 0.9784, 0.7419, 0.1231, 0.7676, 0.9981, 0.9385, 0.7709, 0.07327, 0.01642, 0.0, 0.004555, 0.02497]): _vg.add([_i], _w, 'REPLACE')
_vg = ob_icosphere.vertex_groups.new(name='Bone.004')
for _i, _w in zip([1, 3, 7, 9, 11, 13, 14, 15, 16, 18, 23, 25, 27, 30, 56, 100, 103, 105, 106, 110, 113, 114, 116, 118, 120, 121, 122, 124, 125, 127, 128, 129, 133, 134, 144, 146, 148, 151, 160, 184], [0.0476, 0.0224, 0.08425, 0.03045, 0.04899, 0.08949, 0.02367, 0.05894, 0.04971, 0.02887, 0.3135, 0.1442, 0.02102, 0.008696, 0.006463, 0.405, 0.04669, 0.6923, 0.02199, 0.08381, 0.1102, 0.08296, 0.2614, 0.03106, 0.3876, 0.6275, 0.04986, 0.0894, 0.02378, 0.05907, 0.1197, 0.05073, 0.05288, 0.03003, 0.3125, 0.1441, 0.02115, 0.008975, 0.2634, 0.006939]): _vg.add([_i], _w, 'REPLACE')
_m = ob_icosphere.modifiers.new('Armature', 'ARMATURE')
_m.object = ob_armature
ob_armature.location = (0.01379, -0.3048, 1.196)
ob_armature.rotation_euler = (0.0, -0.0, -3.142)
ob_armature.scale = (1.678, 1.678, 1.678)
ob_armature.lineart.crease_threshold = 0.0

# ---- collection membership
col_collection_1.objects.link(ob_icosphere)
col_collection_5.objects.link(ob_armature)

# ---- scene / render settings (as saved in the file)
scene.frame_start = 0; scene.frame_end = 59; scene.frame_set(0)
scene.render.engine = 'BLENDER_EEVEE_NEXT'
scene.render.resolution_percentage = 50
scene.render.dither_intensity = 0.0
scene.cycles.use_denoising = False
scene.cycles.samples = 128
scene.cycles.sampling_pattern = 'TABULATED_SOBOL'
scene.cycles.light_sampling_threshold = 0.0
scene.cycles.use_adaptive_sampling = False
scene.cycles.use_light_tree = False
scene.cycles.blur_glossy = 0.0
scene.cycles.sample_clamp_indirect = 0.0
scene.view_settings.view_transform = 'Standard'
bpy.context.view_layer.update()

# ---- added for rendering (the .blend has no active camera and no usable light): camera, sun
cam_auto = bpy.data.cameras.new('AutoCamera')
cam_auto.lens = 50.0
cam_auto.sensor_width = 36.0
cam_auto.clip_end = 1000.0
ob_auto_camera = bpy.data.objects.new('AutoCamera', cam_auto)
scene.collection.objects.link(ob_auto_camera)
ob_auto_camera.location = (15.7271, -19.1493, 10.7597)
ob_auto_camera.rotation_euler = (1.09748, -7.21219e-08, 0.694738)
scene.camera = ob_auto_camera
light_auto_sun = bpy.data.lights.new('AutoSun', 'SUN')
light_auto_sun.energy = 3.0
light_auto_sun.angle = 0.0523599
ob_auto_sun = bpy.data.objects.new('AutoSun', light_auto_sun)
scene.collection.objects.link(ob_auto_sun)
ob_auto_sun.rotation_euler = (0.872665, 0.174533, 0.523599)
bpy.context.view_layer.update()
